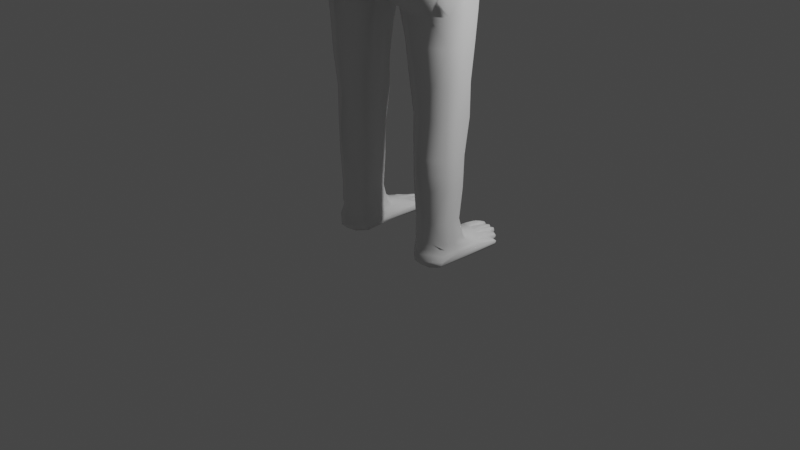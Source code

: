 # Source: personagem_alpha.blend  (saved by Blender 3.4.6; exported with 4.5.12 LTS)
import bpy
from mathutils import Matrix  # noqa: F401  (used for matrix-valued properties, if any)

bpy.ops.wm.read_factory_settings(use_empty=True)
scene = bpy.context.scene
scene.name = 'Scene'

# ---- collections
col_collection = bpy.data.collections.new('Collection'); scene.collection.children.link(col_collection)

# ---- world
world_world = bpy.data.worlds.new('World'); scene.world = world_world
world_world.use_nodes = True; world_world.node_tree.nodes.clear()
_N = world_world.node_tree.nodes; _L = world_world.node_tree.links
n0 = _N.new('ShaderNodeOutputWorld'); n0.name = 'World Output'; n0.location = (300, 300)
n1 = _N.new('ShaderNodeBackground'); n1.name = 'Background'; n1.location = (10, 300)
n1.inputs[0].default_value = (0.05088, 0.05088, 0.05088, 1.0)
_L.new(n1.outputs[0], n0.inputs[0])
n0.is_active_output = True
world_world.color = (0.05088, 0.05088, 0.05088)
world_world.use_sun_shadow = False
world_world.sun_shadow_jitter_overblur = 0.0

# ---- cameras
cam_camera = bpy.data.cameras.new('Camera')
cam_camera.clip_end = 100.0
cam_camera.ortho_scale = 7.314

# ---- lights
light_light = bpy.data.lights.new('Light', 'POINT')
light_light.transmission_factor = 0.0
light_light.energy = 1000.0
light_light.shadow_soft_size = 0.1
light_light.shadow_maximum_resolution = 0.006
light_light.use_absolute_resolution = True

# ---- meshes
me_cilindro = bpy.data.meshes.new('Cilindro')
me_cilindro.from_pydata([(0.5433, 0.7967, -0.2245), (0.5447, 0.2352, 0.225), (0.7585, 0.6071, -0.225), (0.7212, 0.1176, 0.225), (0.7217, -0.1449, -0.225), (0.7291, -0.1176, 0.225), (0.5447, -0.2244, -0.225), (0.5447, -0.2078, 0.225), (0.3582, -0.1015, -0.225), (0.3606, -0.1176, 0.225), (0.3298, 0.8318, -0.225), (0.3582, 0.1176, 0.225), (0.7612, 0.125, 0.8958), (0.5447, 0.25, 0.8958), (0.7612, -0.125, 0.8958), (0.5447, -0.279, 0.8958), (0.3282, -0.125, 0.8958), (0.3282, 0.125, 0.8958), (0.8255, 0.1839, 2.283), (0.5069, 0.3679, 2.283), (0.8255, -0.1839, 2.283), (0.5069, -0.3679, 2.283), (0.1883, -0.1839, 2.283), (0.1883, 0.1839, 2.283), (0.0, -0.125, 2.352), (0.0, 0.125, 2.352), (0.8369, 0.1867, 2.522), (0.5354, 0.39, 2.522), (0.8276, -0.2793, 2.522), (0.5407, -0.5799, 2.488), (0.1036, -0.5901, 2.522), (0.2029, 0.4029, 2.522), (0.0, -0.467, 2.522), (0.0, 0.3952, 2.522), (0.5447, 0.6241, -0.1241), (0.7463, 0.3607, -0.1135), (0.7556, -0.135, -0.1619), (0.5447, -0.25, -0.1703), (0.334, -0.1132, -0.1613), (0.3439, 0.5717, -0.1263), (0.4261, 0.7326, -0.225), (0.4357, 0.5786, -0.1296), (0.6779, 0.6748, -0.225), (0.6572, 0.5513, -0.1282), (0.385, 0.8717, -0.225), (0.3749, 0.6838, -0.1388), (0.4825, 0.8334, -0.225), (0.4903, 0.6402, -0.134), (0.6115, 0.7197, -0.2244), (0.6037, 0.5525, -0.1234), (0.7182, 0.6442, -0.225), (0.7185, 0.4687, -0.1346), (0.412, 0.8535, -0.225), (0.409, 0.6672, -0.137), (0.4492, 0.83, -0.225), (0.4638, 0.6376, -0.1337), (0.5765, 0.7847, -0.2238), (0.5736, 0.612, -0.1226), (0.3577, 0.868, -0.225), (0.3551, 0.6623, -0.1364), (0.5063, 0.794, -0.2248), (0.517, 0.6311, -0.133), (0.6445, 0.7313, -0.225), (0.629, 0.5832, -0.1249), (0.6917, 0.6271, -0.225), (0.6846, 0.4733, -0.1305), (0.7422, 0.639, -0.225), (0.736, 0.449, -0.1315), (0.6603, 0.7213, -0.225), (0.6431, 0.5756, -0.1253), (0.3973, 0.8697, -0.225), (0.3958, 0.6814, -0.1385), (0.3397, 0.8565, -0.225), (0.3412, 0.6333, -0.1332), (0.42, 0.821, -0.225), (0.4253, 0.61, -0.1306), (0.465, 0.8371, -0.225), (0.4772, 0.6404, -0.134), (0.5929, 0.7379, -0.2214), (0.5875, 0.5335, -0.12), (0.4965, 0.8159, -0.2247), (0.5037, 0.6354, -0.1334), (0.5189, 0.731, -0.2243), (0.5309, 0.4903, -0.1003), (0.5609, 0.7971, -0.2245), (0.5591, 0.6178, -0.12), (0.4366, 0.7998, -0.225), (0.4458, 0.6259, -0.1336), (0.6269, 0.7331, -0.225), (0.6149, 0.5898, -0.1249), (0.7432, 0.3279, -0.1051), (0.7489, -0.1186, -0.1077), (0.5447, -0.2411, -0.1077), (0.3405, -0.1085, -0.1077), (0.3448, 0.5502, -0.1249), (0.5447, 0.4693, -0.0798), (0.5514, 0.2483, 0.05565), (0.7289, 0.1759, 0.0135), (0.7381, -0.1151, 0.0135), (0.5447, -0.2155, 0.0135), (0.3542, -0.1102, 0.0135), (0.3562, 0.1759, 0.0135), (0.5874, 0.7648, -0.224), (0.5807, 0.597, -0.12), (0.6829, 0.5922, -0.225), (0.6739, 0.4944, -0.13), (0.7027, 0.6374, -0.225), (0.6971, 0.4774, -0.134), (0.7516, 0.626, -0.225), (0.7416, 0.422, -0.128), (0.6851, 0.6102, -0.225), (0.6773, 0.4069, -0.1063), (0.6797, 0.6367, -0.225), (0.6685, 0.5265, -0.1292), (0.6718, 0.7055, -0.225), (0.6499, 0.5692, -0.1269), (0.5297, 0.7821, -0.2248), (0.5378, 0.6153, -0.126), (0.5145, 0.7617, -0.2243), (0.524, 0.6234, -0.1321), (0.5983, 0.6888, -0.2232), (0.5942, 0.4538, -0.0978), (0.544, 0.7497, -0.1492), (0.5962, 0.6354, -0.1486), (0.5192, 0.7134, -0.1491), (0.5338, 0.7398, -0.1493), (0.6608, 0.6266, -0.1494), (0.6717, 0.5634, -0.1494), (0.6812, 0.5104, -0.1494), (0.7501, 0.4885, -0.1494), (0.6999, 0.5377, -0.1494), (0.6767, 0.5249, -0.1448), (0.5861, 0.7101, -0.149), (0.6209, 0.6527, -0.1494), (0.4433, 0.6998, -0.1494), (0.56, 0.7499, -0.1492), (0.5249, 0.6956, -0.1491), (0.5001, 0.7385, -0.1493), (0.5902, 0.6806, -0.1477), (0.4712, 0.7411, -0.1494), (0.421, 0.7374, -0.1494), (0.3404, 0.7334, -0.1494), (0.3966, 0.7765, -0.1494), (0.6516, 0.6216, -0.1494), (0.739, 0.5083, -0.1494), (0.6878, 0.5402, -0.1494), (0.6367, 0.6403, -0.1494), (0.5117, 0.7324, -0.1493), (0.3564, 0.7613, -0.1494), (0.5765, 0.7336, -0.1489), (0.4566, 0.7336, -0.1494), (0.4105, 0.7651, -0.1494), (0.7145, 0.5321, -0.1494), (0.6062, 0.6536, -0.1492), (0.4864, 0.7412, -0.1494), (0.3811, 0.7763, -0.1494), (0.6675, 0.5975, -0.1494), (0.4311, 0.622, -0.1494), (0.329, 0.685, -0.1494), (0.7599, 0.4642, -0.1494), (0.5442, 0.8121, -0.1753), (0.7592, 0.5753, -0.1757), (0.3294, 0.7908, -0.1757), (0.4286, 0.7233, -0.1757), (0.6726, 0.6697, -0.1757), (0.3842, 0.8441, -0.1757), (0.4845, 0.8318, -0.1757), (0.6088, 0.7282, -0.1753), (0.7163, 0.6249, -0.1757), (0.4113, 0.836, -0.1757), (0.4529, 0.8204, -0.1757), (0.5758, 0.7957, -0.1748), (0.357, 0.8321, -0.1757), (0.509, 0.8045, -0.1756), (0.6406, 0.7298, -0.1757), (0.6898, 0.6179, -0.1757), (0.7406, 0.6123, -0.1757), (0.6559, 0.7163, -0.1757), (0.3969, 0.8466, -0.1757), (0.3401, 0.8173, -0.1757), (0.4205, 0.8107, -0.1757), (0.4681, 0.831, -0.1757), (0.5935, 0.7425, -0.173), (0.4983, 0.8202, -0.1755), (0.5219, 0.7518, -0.1752), (0.5605, 0.8115, -0.1754), (0.44, 0.7886, -0.1757), (0.6239, 0.7359, -0.1757), (0.5857, 0.7754, -0.175), (0.6798, 0.5905, -0.1757), (0.7013, 0.6231, -0.1757), (0.7508, 0.5965, -0.1757), (0.6831, 0.6047, -0.1757), (0.6757, 0.633, -0.1757), (0.6662, 0.6998, -0.1757), (0.5318, 0.8004, -0.1755), (0.5169, 0.7775, -0.1752), (0.5992, 0.7023, -0.1744), (0.7589, 0.6171, -0.2002), (0.7436, -0.1392, -0.2012), (0.3341, -0.1011, -0.2047), (0.3296, 0.8223, -0.2002), (0.4274, 0.7464, -0.2002), (0.6753, 0.6931, -0.2002), (0.3846, 0.8661, -0.2002), (0.4835, 0.8458, -0.2002), (0.6101, 0.7417, -0.1997), (0.7173, 0.6578, -0.2002), (0.4117, 0.8531, -0.2002), (0.4511, 0.8391, -0.2002), (0.5762, 0.8047, -0.1992), (0.3573, 0.859, -0.2002), (0.5076, 0.8134, -0.2), (0.6425, 0.7485, -0.2002), (0.6907, 0.6458, -0.2002), (0.7414, 0.6497, -0.2002), (0.6581, 0.7375, -0.2002), (0.3971, 0.8661, -0.2002), (0.3399, 0.8466, -0.2002), (0.4203, 0.8252, -0.2002), (0.4666, 0.8474, -0.2002), (0.5922, 0.7601, -0.1971), (0.4974, 0.8316, -0.2), (0.5204, 0.7577, -0.1996), (0.5607, 0.818, -0.1998), (0.4383, 0.8096, -0.2002), (0.6254, 0.752, -0.2002), (0.5866, 0.7856, -0.1993), (0.6813, 0.6158, -0.2002), (0.702, 0.6535, -0.2002), (0.7512, 0.6361, -0.2002), (0.6841, 0.6313, -0.2002), (0.6777, 0.6574, -0.2002), (0.669, 0.7221, -0.2002), (0.5308, 0.8054, -0.2), (0.5157, 0.7849, -0.1996), (0.5978, 0.7144, -0.1986), (0.5435, 0.8196, -0.1997), (0.7221, 0.2278, -0.04689), (0.742, -0.0938, -0.04689), (0.5447, -0.2269, -0.04689), (0.3524, -0.1054, -0.04689), (0.3572, 0.2278, -0.04689), (0.5447, 0.3706, -0.05022), (0.2875, -0.1464, 1.624), (0.2875, 0.1464, 1.624), (0.7948, -0.1464, 1.624), (0.5411, -0.2929, 1.624), (0.5411, 0.2929, 1.624), (0.7948, 0.1464, 1.624), (0.2452, -0.159, 1.988), (0.8031, -0.1631, 1.988), (0.5206, 0.318, 1.988), (0.2452, 0.159, 1.988), (0.5065, -0.3343, 1.988), (0.8031, 0.1794, 1.988), (0.3258, 0.1753, 1.265), (0.5447, -0.25, 1.265), (0.7617, 0.1815, 1.265), (0.3282, -0.125, 1.265), (0.7612, -0.125, 1.265), (0.5447, 0.2878, 1.265), (0.5447, -0.2518, 0.5661), (0.3345, -0.1214, 0.5661), (0.7549, 0.1214, 0.5661), (0.7549, -0.1214, 0.5661), (0.3345, 0.1214, 0.5661), (0.5447, 0.2427, 0.5661), (0.5447, -0.2761, 0.731), (0.7581, 0.1232, 0.731), (0.5447, 0.2464, 0.731), (0.3313, -0.1232, 0.731), (0.7581, -0.1232, 0.731), (0.3313, 0.1232, 0.731), (0.7473, 0.2422, -0.225), (0.7484, 0.0, 0.225), (0.7612, 0.0, 0.8958), (0.8255, 0.0, 2.283), (0.8531, -0.02714, 2.522), (0.7536, 0.09071, -0.127), (0.7461, 0.06885, -0.1048), (0.7447, 0.03039, 0.0135), (0.7593, 0.1285, -0.1494), (0.7602, 0.1575, -0.1757), (0.76, 0.1887, -0.2002), (0.7448, 0.05721, -0.04689), (0.7948, 0.0, 1.624), (0.8031, 0.008156, 1.988), (0.7612, 0.0, 1.265), (0.7549, 0.0, 0.5661), (0.7581, 0.0, 0.731), (0.3905, 0.2515, -0.225), (0.341, 0.0, 0.225), (0.3282, 0.0, 0.8958), (0.2261, 0.0, 2.352), (0.0, 0.0, 2.352), (0.3255, 0.2292, -0.1281), (0.3295, 0.1318, -0.1077), (0.3447, 0.03288, 0.0135), (0.3286, 0.2359, -0.1554), (0.3334, 0.2424, -0.1757), (0.3512, 0.2535, -0.2002), (0.337, 0.06119, -0.04689), (0.2875, 0.0, 1.624), (0.2452, 0.0, 1.988), (0.3282, 0.0, 1.265), (0.3345, 0.0, 0.5661), (0.3313, 0.0, 0.731), (0.4428, -0.1764, 0.225), (0.4364, -0.202, 0.8958), (0.3476, -0.2759, 2.283), (0.3116, -0.625, 2.522), (0.4364, -0.2111, -0.1672), (0.4426, -0.1748, -0.1077), (0.4447, -0.1724, 0.0135), (0.4385, -0.1729, -0.04689), (0.4143, -0.2196, 1.624), (0.3758, -0.2467, 1.988), (0.4364, -0.1875, 1.265), (0.4396, -0.1866, 0.5661), (0.438, -0.1996, 0.731), (0.649, -0.1664, 0.225), (0.6555, -0.2002, 0.8958), (0.67, -0.2737, 2.283), (0.75, -0.4733, 2.522), (0.6527, -0.209, -0.1712), (0.6492, -0.1784, -0.1077), (0.6471, -0.1734, 0.0135), (0.6534, -0.1754, -0.04689), (0.6709, -0.2179, 1.624), (0.6583, -0.2467, 1.988), (0.6555, -0.186, 1.265), (0.6523, -0.1851, 0.5661), (0.6539, -0.1978, 0.731), (0.4407, -0.204, -0.225), (0.6506, -0.2122, -0.225), (0.846, 0.2074, 2.71), (0.566, 0.4369, 2.71), (0.8348, -0.2931, 2.71), (0.566, -0.6351, 2.71), (0.07703, -0.6357, 2.71), (0.1359, 0.4567, 2.71), (0.0, -0.5894, 2.71), (0.0, 0.453, 2.71), (0.8724, -0.01574, 2.71), (0.3171, -0.6797, 2.71), (0.7617, -0.5322, 2.71), (0.8151, 0.1883, 2.901), (0.5896, 0.4396, 2.901), (0.8217, -0.2906, 2.901), (0.5719, -0.6317, 2.901), (0.0733, -0.6207, 2.901), (0.1228, 0.4536, 2.901), (0.0, -0.5741, 2.901), (0.0, 0.4529, 2.901), (0.8467, -0.0252, 2.901), (0.3446, -0.6538, 2.901), (0.7262, -0.5404, 2.901), (0.7774, 0.1711, 3.043), (0.6202, 0.4123, 3.043), (0.7791, -0.2885, 3.043), (0.5724, -0.5944, 3.043), (0.05088, -0.5945, 3.043), (0.1233, 0.4421, 3.043), (0.0, -0.6076, 3.043), (0.0, 0.4414, 3.043), (0.799, -0.05127, 3.043), (0.3715, -0.6082, 3.043), (0.7194, -0.5037, 3.043), (0.7109, 0.173, 3.16), (0.5748, 0.3928, 3.162), (0.7442, -0.2813, 3.16), (0.5558, -0.5124, 3.16), (0.0, -0.5488, 3.16), (0.3125, 0.4247, 3.16), (0.0, -0.5503, 3.16), (0.0, 0.4241, 3.16), (0.7571, -0.02952, 3.16), (0.3564, -0.5411, 3.16), (0.6746, -0.4299, 3.16), (0.6873, 0.2086, 3.321), (0.5597, 0.3624, 3.321), (0.7388, -0.2245, 3.321), (0.5066, -0.4798, 3.321), (0.05882, -0.4977, 3.321), (0.3421, 0.3955, 3.321), (0.0, -0.4608, 3.321), (0.0, 0.3949, 3.321), (0.7423, -0.003434, 3.321), (0.282, -0.4982, 3.321), (0.645, -0.3884, 3.321), (0.6871, 0.2095, 3.716), (0.5625, 0.3425, 3.716), (0.7562, -0.2118, 3.716), (0.5101, -0.4529, 3.716), (0.06644, -0.4698, 3.716), (0.1188, 0.3737, 3.716), (0.0, -0.4349, 3.716), (0.0, 0.3732, 3.716), (0.755, -0.003015, 3.716), (0.2918, -0.4703, 3.716), (0.6483, -0.3665, 3.716), (0.7204, 0.2201, 4.077), (0.5873, 0.3331, 4.077), (0.7896, -0.2212, 4.077), (0.5636, -0.454, 4.077), (0.0976, -0.4791, 4.07), (0.08886, 0.3644, 4.077), (0.0, -0.4443, 4.077), (0.0, 0.3638, 4.077), (0.8046, -0.01238, 4.077), (0.3259, -0.4731, 4.077), (0.6997, -0.3759, 4.077), (0.8117, 0.1606, 4.521), (0.6453, 0.3233, 4.363), (0.8414, -0.2497, 4.432), (0.5994, -0.4499, 4.363), (0.1011, -0.4734, 4.363), (0.1276, 0.3545, 4.363), (0.0, -0.4541, 4.363), (0.0, 0.354, 4.363), (0.9128, -0.01212, 4.408), (0.3833, -0.4683, 4.363), (0.729, -0.4022, 4.363), (0.8273, 0.1864, 4.819), (0.6289, 0.2929, 4.623), (0.8387, -0.2728, 4.824), (0.6038, -0.4283, 4.67), (0.1005, -0.4431, 4.603), (0.1306, 0.2939, 4.532), (0.0, -0.4126, 4.532), (0.0, 0.2934, 4.532), (0.8572, -0.03148, 4.939), (0.3836, -0.4435, 4.627), (0.7385, -0.3655, 4.738), (0.634, 0.1175, 4.955), (0.4828, 0.1896, 4.941), (0.695, -0.1961, 4.959), (0.4805, -0.3183, 4.957), (0.06214, -0.3965, 4.936), (0.1452, 0.2114, 4.92), (0.0, -0.3683, 4.977), (0.0, 0.1907, 4.977), (0.6983, -0.05569, 4.977), (0.323, -0.3679, 4.952), (0.5912, -0.273, 4.956), (1.206, 0.2218, 4.495), (1.211, -0.3008, 4.479), (1.221, -0.003614, 4.398), (1.197, 0.1867, 4.818), (1.208, -0.2818, 4.823), (1.226, -0.02217, 4.922), (1.894, 0.1813, 4.548), (1.898, -0.2586, 4.534), (1.906, -0.008509, 4.468), (1.887, 0.1517, 4.813), (1.896, -0.2427, 4.817), (1.911, -0.02413, 4.899), (2.619, 0.158, 4.6), (2.623, -0.2163, 4.588), (2.63, -0.003468, 4.532), (2.613, 0.1328, 4.826), (2.621, -0.2027, 4.829), (2.634, -0.01676, 4.899), (2.937, 0.1369, 4.647), (2.94, -0.1904, 4.638), (2.947, -0.004292, 4.602), (2.932, 0.1149, 4.824), (2.939, -0.1785, 4.827), (2.95, -0.01591, 4.888), (0.1125, 0.1454, 5.023), (0.05016, -0.3411, 5.028), (0.3862, -0.2647, 5.023), (0.4415, -0.1366, 5.023), (0.3268, 0.09408, 5.023), (0.4379, 0.01581, 5.023), (0.0, -0.3403, 5.023), (0.0, 0.1679, 5.03), (0.4473, -0.05215, 5.023), (0.2863, -0.3206, 5.023), (0.4293, -0.1992, 5.023), (0.0, 0.1164, 5.107), (0.03683, -0.3077, 5.107), (0.2244, -0.2511, 5.107), (0.2798, -0.1468, 5.107), (0.1985, 0.07761, 5.107), (0.2762, 0.005647, 5.107), (0.0, -0.3089, 5.086), (0.2855, -0.06231, 5.107), (0.1613, -0.2788, 5.107), (0.2675, -0.2094, 5.107), (0.0, 0.1137, 5.178), (0.0, -0.3046, 5.178), (0.1591, -0.2725, 5.178), (0.2216, -0.1623, 5.178), (0.1688, 0.09113, 5.178), (0.2176, 0.009964, 5.178), (0.2281, -0.06683, 5.178), (0.08775, -0.2898, 5.178), (0.2078, -0.233, 5.178), (0.0, 0.1599, 5.267), (0.0, -0.3433, 5.267), (0.1301, -0.3332, 5.267), (0.2117, -0.1894, 5.267), (0.1427, 0.1413, 5.267), (0.2064, 0.03537, 5.267), (0.0, 0.1596, 5.267), (0.2202, -0.06483, 5.267), (0.03698, -0.3436, 5.267), (0.1937, -0.2817, 5.267), (2.282, 0.1574, 4.826), (2.289, 0.1882, 4.55), (2.307, -0.02525, 4.915), (2.302, -0.009021, 4.467), (2.294, -0.2689, 4.536), (2.291, -0.2523, 4.83), (0.9823, -0.2707, 4.812), (0.9849, -0.2639, 4.442), (1.027, -0.007643, 4.391), (0.9672, 0.1938, 4.497), (0.9709, 0.1895, 4.807), (1.001, -0.02687, 4.924), (1.517, 0.2015, 4.493), (1.531, -0.00946, 4.397), (1.522, -0.2875, 4.476), (1.519, -0.2697, 4.814), (1.536, -0.02682, 4.911), (1.509, 0.1686, 4.809), (3.233, 0.1071, 4.727), (3.237, -0.1509, 4.721), (3.243, -0.004182, 4.691), (3.228, 0.08977, 4.82), (3.235, -0.1415, 4.821), (3.246, -0.01334, 4.859), (3.587, 0.1217, 4.74), (3.563, -0.2236, 4.735), (3.658, -0.03937, 4.707), (3.557, 0.09628, 4.818), (3.562, -0.2099, 4.819), (3.647, -0.05279, 4.845), (3.421, -0.1873, 4.723), (3.42, -0.1757, 4.82), (3.428, -0.01771, 4.856), (3.426, -0.006421, 4.694), (3.41, 0.1094, 4.819), (3.441, 0.1308, 4.729), (3.658, 0.264, 4.755), (3.678, 0.2418, 4.762), (3.653, 0.2866, 4.824), (3.674, 0.2325, 4.822), (3.641, 0.02906, 4.834), (3.655, 0.04585, 4.725), (3.615, -0.1422, 4.722), (3.615, -0.1423, 4.834), (3.867, 0.06884, 4.737), (3.865, 0.1172, 4.739), (3.866, 0.06305, 4.789), (3.862, 0.1106, 4.787), (3.92, -0.02306, 4.75), (3.92, 0.01817, 4.753), (3.927, -0.02683, 4.797), (3.923, 0.01685, 4.798), (3.856, -0.1255, 4.741), (3.857, -0.07716, 4.744), (3.856, -0.121, 4.789), (3.858, -0.07899, 4.797), (3.761, -0.2186, 4.742), (3.765, -0.208, 4.784), (3.762, -0.163, 4.74), (3.762, -0.165, 4.784), (0.0, 0.2176, 5.361), (0.0, -0.4075, 5.361), (0.1784, -0.395, 5.361), (0.2798, -0.2164, 5.361), (0.1941, 0.1944, 5.361), (0.2732, 0.06286, 5.361), (0.2903, -0.06162, 5.361), (0.06273, -0.4079, 5.361), (0.2574, -0.331, 5.361), (0.0, 0.5128, 5.433), (0.2217, -0.4812, 5.433), (0.406, -0.2013, 5.433), (0.2503, 0.4877, 5.433), (0.3942, 0.236, 5.433), (0.3162, -0.6364, 5.744), (0.4252, 0.04105, 5.433), (0.0, -0.5169, 5.433), (0.3654, -0.381, 5.433), (0.0, 0.6108, 5.548), (0.251, -0.5658, 5.548), (0.5356, -0.22, 5.548), (0.2748, 0.5916, 5.548), (0.4703, 0.3162, 5.548), (0.55, 0.05473, 5.548), (0.0, -0.6042, 5.548), (0.4579, -0.4236, 5.548), (0.0, 0.6569, 5.652), (0.2771, -0.6139, 5.667), (0.5893, -0.2128, 5.652), (0.3158, 0.6229, 5.652), (0.5294, 0.3957, 5.652), (0.0, 0.6702, 5.744), (0.6065, 0.09733, 5.652), (0.0, -0.6552, 5.667), (0.5097, -0.4502, 5.652), (0.6318, -0.2181, 5.744), (0.361, 0.6228, 5.744), (0.5725, 0.4033, 5.744), (0.6423, 0.09863, 5.744), (0.0, -0.6783, 5.744), (0.553, -0.4605, 5.744), (0.341, -0.6615, 5.862), (0.0, 0.6357, 5.862), (0.6561, -0.2353, 5.862), (0.3858, 0.5893, 5.862), (0.5968, 0.3741, 5.862), (0.6665, 0.07531, 5.862), (0.0, -0.7029, 5.862), (0.5774, -0.473, 5.862), (0.3409, -0.6763, 5.99), (0.0, 0.5439, 5.99), (0.6573, -0.2667, 5.99), (0.3859, 0.5007, 5.99), (0.5978, 0.3005, 5.99), (0.6678, 0.02239, 5.99), (0.0, -0.7159, 5.99), (0.5783, -0.4879, 5.99), (0.3414, -0.6794, 6.127), (0.0, 0.4892, 6.127), (0.6523, -0.2799, 6.127), (0.3855, 0.4482, 6.127), (0.5938, 0.2582, 6.127), (0.6626, -0.005679, 6.127), (0.0, -0.7178, 6.127), (0.5746, -0.4898, 6.127), (0.3296, -0.6688, 6.275), (0.0, 0.4933, 6.275), (0.6405, -0.2759, 6.275), (0.3737, 0.4522, 6.275), (0.582, 0.2622, 6.275), (0.6508, -0.001592, 6.275), (0.0, -0.7072, 6.275), (0.5628, -0.4858, 6.275), (0.3043, -0.6261, 6.45), (0.0, 0.4683, 6.45), (0.6152, -0.3008, 6.45), (0.3484, 0.4273, 6.45), (0.5567, 0.2373, 6.45), (0.6255, -0.02655, 6.45), (0.0, -0.6628, 6.45), (0.5375, -0.4836, 6.45), (0.2565, -0.5227, 6.612), (0.0, -0.4285, 6.693), (0.0, 0.2865, 6.612), (0.4883, -0.2867, 6.612), (0.2894, 0.256, 6.612), (0.4447, 0.1144, 6.612), (0.4959, -0.08226, 6.612), (0.0, -0.5552, 6.612), (0.4304, -0.4431, 6.612), (0.07786, -0.3475, 6.731), (0.0, 0.0666, 6.732), (0.2433, -0.238, 6.731), (0.133, 0.01378, 6.731), (0.2191, -0.05192, 6.731), (0.2476, -0.1432, 6.731), (0.2112, -0.3106, 6.731), (0.0, -0.3545, 6.737), (0.0, -0.238, 6.745), (0.0, 0.01378, 6.745), (0.0, -0.05192, 6.745), (0.0, -0.1432, 6.745), (0.0, -0.3106, 6.745)], [], [(281, 275, 5, 98), (327, 321, 7, 99), (314, 308, 9, 100), (320, 268, 15, 309), (298, 292, 11, 101), (0, 84, 56, 102, 78, 120, 48, 88, 62, 68, 114, 42, 112, 104, 110, 64, 106, 50, 66, 108, 2, 274, 4, 335, 6, 334, 8, 291, 10, 72, 58, 44, 70, 52, 74, 40, 86, 54, 76, 46, 80, 60, 118, 82, 116), (23, 19, 252, 253), (290, 269, 12, 276), (307, 271, 16, 293), (333, 272, 14, 322), (310, 22, 250, 317), (270, 273, 17, 13), (304, 294, 23, 253), (330, 323, 21, 254), (255, 252, 19, 18), (23, 25, 33, 31), (277, 18, 26, 278), (323, 20, 28, 324), (22, 30, 32, 24), (310, 21, 29, 311), (125, 117, 34, 122), (299, 296, 39, 158), (278, 26, 336, 344), (129, 109, 35, 159), (140, 75, 41, 157), (126, 115, 43, 156), (148, 59, 45, 155), (139, 77, 47, 154), (123, 121, 49, 153), (130, 107, 51, 152), (142, 71, 53, 151), (134, 87, 55, 150), (135, 85, 57, 149), (141, 73, 59, 148), (137, 81, 61, 147), (133, 89, 63, 146), (128, 111, 65, 145), (294, 295, 25, 23), (269, 270, 13, 12), (34, 95, 90, 35, 109, 67, 51, 107, 65, 111, 105, 113, 43, 115, 69, 63, 89, 49, 121, 79, 103, 57, 85), (152, 51, 67, 144), (18, 19, 27, 26), (146, 63, 69, 143), (155, 45, 71, 142), (19, 23, 31, 27), (158, 39, 73, 141), (242, 243, 95, 94), (151, 53, 75, 140), (150, 55, 77, 139), (132, 103, 79, 138), (154, 47, 81, 137), (124, 119, 83, 136), (122, 34, 85, 135), (157, 41, 87, 134), (153, 49, 89, 133), (296, 297, 94, 39), (312, 313, 93, 38), (325, 326, 92, 37), (279, 280, 91, 36), (238, 243, 96, 97), (94, 95, 34, 117, 83, 119, 61, 81, 47, 77, 55, 87, 41, 75, 53, 71, 45, 59, 73, 39), (97, 96, 1, 3), (11, 1, 96, 101), (302, 298, 101, 242), (315, 314, 100, 241), (328, 327, 99, 240), (285, 281, 98, 239), (149, 57, 103, 132), (127, 113, 105, 131), (182, 138, 123, 197), (145, 65, 107, 130), (144, 67, 109, 129), (131, 105, 111, 128), (156, 43, 113, 127), (143, 69, 115, 126), (136, 83, 117, 125), (147, 61, 119, 124), (212, 173, 196, 235), (195, 125, 122, 160), (300, 299, 158, 162), (284, 283, 282, 279, 36, 199), (191, 129, 159, 161), (180, 140, 157, 163), (194, 126, 156, 164), (172, 148, 155, 165), (181, 139, 154, 166), (197, 123, 153, 167), (190, 130, 152, 168), (178, 142, 151, 169), (186, 134, 150, 170), (185, 135, 149, 171), (179, 141, 148, 172), (183, 137, 147, 173), (187, 133, 146, 174), (192, 128, 145, 175), (168, 152, 144, 176), (174, 146, 143, 177), (165, 155, 142, 178), (162, 158, 141, 179), (169, 151, 140, 180), (170, 150, 139, 181), (188, 132, 138, 182), (166, 154, 137, 183), (196, 124, 136, 184), (160, 122, 135, 185), (163, 157, 134, 186), (167, 153, 133, 187), (171, 149, 132, 188), (193, 127, 131, 189), (175, 145, 130, 190), (176, 144, 129, 191), (189, 131, 128, 192), (164, 156, 127, 193), (177, 143, 126, 194), (184, 136, 125, 195), (173, 147, 124, 196), (138, 79, 121, 123), (223, 184, 195, 234), (216, 177, 194, 233), (203, 164, 193, 232), (228, 189, 192, 231), (215, 176, 191, 230), (214, 175, 190, 229), (232, 193, 189, 228), (210, 171, 188, 227), (206, 167, 187, 226), (202, 163, 186, 225), (237, 160, 185, 224), (235, 196, 184, 223), (205, 166, 183, 222), (227, 188, 182, 221), (209, 170, 181, 220), (208, 169, 180, 219), (201, 162, 179, 218), (204, 165, 178, 217), (213, 174, 177, 216), (207, 168, 176, 215), (231, 192, 175, 214), (226, 187, 174, 213), (222, 183, 173, 212), (218, 179, 172, 211), (224, 185, 171, 210), (225, 186, 170, 209), (217, 178, 169, 208), (229, 190, 168, 207), (236, 197, 167, 206), (220, 181, 166, 205), (211, 172, 165, 204), (233, 194, 164, 203), (219, 180, 163, 202), (230, 191, 161, 198), (311, 29, 339, 345), (37, 312, 334, 6), (301, 300, 162, 201), (234, 195, 160, 237), (221, 182, 197, 236), (78, 221, 236, 120), (116, 234, 237, 0), (291, 301, 201, 10), (36, 325, 335, 4, 199), (274, 284, 199, 4), (108, 230, 198, 2), (74, 219, 202, 40), (114, 233, 203, 42), (58, 211, 204, 44), (76, 220, 205, 46), (120, 236, 206, 48), (106, 229, 207, 50), (70, 217, 208, 52), (86, 225, 209, 54), (84, 224, 210, 56), (72, 218, 211, 58), (80, 222, 212, 60), (88, 226, 213, 62), (110, 231, 214, 64), (50, 207, 215, 66), (62, 213, 216, 68), (44, 204, 217, 70), (10, 201, 218, 72), (52, 208, 219, 74), (54, 209, 220, 76), (102, 227, 221, 78), (46, 205, 222, 80), (118, 235, 223, 82), (0, 237, 224, 84), (40, 202, 225, 86), (48, 206, 226, 88), (56, 210, 227, 102), (112, 232, 228, 104), (64, 214, 229, 106), (66, 215, 230, 108), (104, 228, 231, 110), (42, 203, 232, 112), (68, 216, 233, 114), (82, 223, 234, 116), (60, 212, 235, 118), (280, 285, 239, 91), (326, 328, 240, 92), (313, 315, 241, 93), (297, 302, 242, 94), (90, 95, 243, 238), (101, 96, 243, 242), (258, 261, 248, 249), (261, 256, 245, 248), (288, 258, 249, 286), (318, 257, 247, 316), (331, 260, 246, 329), (305, 259, 244, 303), (249, 248, 252, 255), (248, 245, 253, 252), (286, 249, 255, 287), (316, 247, 254, 317), (329, 246, 251, 330), (303, 244, 250, 304), (293, 16, 259, 305), (322, 14, 260, 331), (309, 15, 257, 318), (276, 12, 258, 288), (13, 17, 256, 261), (12, 13, 261, 258), (3, 1, 267, 264), (1, 11, 266, 267), (321, 5, 265, 332), (292, 9, 263, 306), (275, 3, 264, 289), (308, 7, 262, 319), (264, 267, 270, 269), (267, 266, 273, 270), (332, 265, 272, 333), (306, 263, 271, 307), (289, 264, 269, 290), (319, 262, 268, 320), (277, 20, 251, 287), (18, 277, 287, 255), (265, 289, 290, 272), (5, 275, 289, 265), (14, 276, 288, 260), (246, 286, 287, 251), (260, 288, 286, 246), (90, 238, 285, 280), (2, 198, 284, 274), (198, 161, 283, 284), (161, 159, 282, 283), (238, 97, 281, 285), (35, 90, 280, 279), (159, 35, 279, 282), (20, 277, 278, 28), (272, 290, 276, 14), (97, 3, 275, 281), (266, 306, 307, 273), (11, 292, 306, 266), (17, 293, 305, 256), (245, 303, 304, 253), (256, 305, 303, 245), (93, 241, 302, 297), (8, 200, 301, 291), (299, 300, 301, 200, 38, 296), (241, 100, 298, 302), (38, 93, 297, 296), (22, 24, 295, 294), (250, 22, 294, 304), (273, 307, 293, 17), (100, 9, 292, 298), (263, 319, 320, 271), (9, 308, 319, 263), (16, 309, 318, 259), (244, 316, 317, 250), (259, 318, 316, 244), (92, 240, 315, 313), (240, 99, 314, 315), (37, 92, 313, 312), (22, 310, 311, 30), (21, 310, 317, 254), (271, 320, 309, 16), (99, 7, 308, 314), (262, 332, 333, 268), (7, 321, 332, 262), (15, 322, 331, 257), (247, 329, 330, 254), (257, 331, 329, 247), (91, 239, 328, 326), (239, 98, 327, 328), (36, 91, 326, 325), (21, 323, 324, 29), (251, 20, 323, 330), (268, 333, 322, 15), (98, 5, 321, 327), (334, 312, 38, 200, 8), (335, 325, 37, 6), (324, 28, 338, 346), (31, 33, 343, 341), (30, 311, 345, 340), (26, 27, 337, 336), (27, 31, 341, 337), (32, 30, 340, 342), (29, 324, 346, 339), (28, 278, 344, 338), (344, 336, 347, 355), (345, 339, 350, 356), (341, 343, 354, 352), (340, 345, 356, 351), (342, 340, 351, 353), (339, 346, 357, 350), (346, 338, 349, 357), (337, 341, 352, 348), (336, 337, 348, 347), (338, 344, 355, 349), (351, 356, 367, 362), (353, 351, 362, 364), (350, 357, 368, 361), (348, 352, 363, 359), (355, 347, 358, 366), (347, 348, 359, 358), (357, 349, 360, 368), (349, 355, 366, 360), (356, 350, 361, 367), (352, 354, 365, 363), (359, 363, 374, 370), (366, 358, 369, 377), (358, 359, 370, 369), (368, 360, 371, 379), (360, 366, 377, 371), (367, 361, 372, 378), (363, 365, 376, 374), (362, 367, 378, 373), (364, 362, 373, 375), (361, 368, 379, 372), (370, 374, 385, 381), (377, 369, 380, 388), (369, 370, 381, 380), (379, 371, 382, 390), (371, 377, 388, 382), (378, 372, 383, 389), (374, 376, 387, 385), (373, 378, 389, 384), (375, 373, 384, 386), (372, 379, 390, 383), (385, 387, 398, 396), (384, 389, 400, 395), (386, 384, 395, 397), (383, 390, 401, 394), (381, 385, 396, 392), (388, 380, 391, 399), (380, 381, 392, 391), (390, 382, 393, 401), (382, 388, 399, 393), (389, 383, 394, 400), (392, 396, 407, 403), (399, 391, 402, 410), (391, 392, 403, 402), (401, 393, 404, 412), (393, 399, 410, 404), (400, 394, 405, 411), (396, 398, 409, 407), (395, 400, 411, 406), (397, 395, 406, 408), (394, 401, 412, 405), (403, 407, 418, 414), (410, 402, 413, 421), (402, 403, 414, 413), (412, 404, 415, 423), (404, 410, 421, 415), (411, 405, 416, 422), (407, 409, 420, 418), (406, 411, 422, 417), (408, 406, 417, 419), (405, 412, 423, 416), (413, 414, 425, 424), (423, 415, 426, 434), (422, 416, 427, 433), (418, 420, 431, 429), (417, 422, 433, 428), (419, 417, 428, 430), (416, 423, 434, 427), (414, 418, 429, 425), (429, 431, 442, 440), (428, 433, 444, 439), (430, 428, 439, 441), (427, 434, 445, 438), (425, 429, 440, 436), (432, 424, 435, 443), (424, 425, 436, 435), (434, 426, 437, 445), (426, 432, 443, 437), (433, 427, 438, 444), (516, 517, 447, 450), (518, 519, 446, 448), (517, 518, 448, 447), (519, 520, 449, 446), (520, 521, 451, 449), (521, 516, 450, 451), (523, 522, 452, 454), (525, 524, 453, 456), (526, 525, 456, 457), (524, 523, 454, 453), (522, 527, 455, 452), (527, 526, 457, 455), (511, 510, 461, 458), (510, 512, 463, 461), (513, 511, 458, 460), (515, 514, 459, 462), (512, 515, 462, 463), (514, 513, 460, 459), (462, 459, 465, 468), (463, 462, 468, 469), (459, 460, 466, 465), (458, 461, 467, 464), (461, 463, 469, 467), (460, 458, 464, 466), (437, 443, 478, 473), (435, 436, 474, 475), (441, 439, 471, 476), (440, 442, 477, 470), (438, 445, 480, 472), (443, 435, 475, 478), (445, 437, 473, 480), (439, 444, 479, 471), (436, 440, 470, 474), (444, 438, 472, 479), (478, 475, 486, 488), (473, 478, 488, 484), (476, 471, 482, 487), (474, 470, 481, 485), (470, 477, 481), (479, 472, 483, 489), (475, 474, 485, 486), (472, 480, 490, 483), (480, 473, 484, 490), (471, 479, 489, 482), (487, 482, 492), (486, 485, 495, 496), (483, 490, 499, 493), (489, 483, 493, 498), (490, 484, 494, 499), (488, 486, 496, 497), (484, 488, 497, 494), (482, 489, 498, 492), (485, 481, 491, 495), (492, 498, 508, 501), (495, 491, 500, 504), (491, 506, 500), (496, 495, 504, 505), (493, 499, 509, 502), (498, 493, 502, 508), (499, 494, 503, 509), (497, 496, 505, 507), (494, 497, 507, 503), (453, 454, 513, 514), (457, 456, 515, 512), (456, 453, 514, 515), (454, 452, 511, 513), (455, 457, 512, 510), (452, 455, 510, 511), (432, 426, 516, 521), (424, 432, 521, 520), (413, 424, 520, 519), (415, 421, 518, 517), (421, 413, 519, 518), (426, 415, 517, 516), (449, 451, 526, 527), (446, 449, 527, 522), (447, 448, 523, 524), (451, 450, 525, 526), (450, 447, 524, 525), (448, 446, 522, 523), (464, 467, 531, 528), (467, 469, 533, 531), (466, 464, 528, 530), (468, 465, 529, 532), (469, 468, 532, 533), (465, 466, 530, 529), (545, 544, 548, 546), (542, 541, 538, 553, 539), (540, 543, 536, 552, 535), (534, 545, 546, 547), (544, 542, 539, 550, 537), (543, 545, 534, 551, 536), (530, 528, 545, 543), (531, 533, 542, 544), (528, 531, 544, 545), (529, 530, 543, 540), (533, 532, 541, 542), (532, 529, 540, 541), (544, 537, 549, 548), (546, 548, 549, 547), (537, 534, 547, 549), (553, 538, 567, 569), (536, 539, 565, 563), (534, 537, 557, 555), (551, 550, 561, 559), (537, 550, 556, 557), (550, 551, 554, 556), (551, 534, 555, 554), (558, 559, 561, 560), (539, 536, 558, 560), (550, 539, 560, 561), (536, 551, 559, 558), (564, 562, 563, 565), (553, 552, 562, 564), (539, 553, 564, 565), (552, 536, 563, 562), (567, 566, 568, 569), (538, 535, 566, 567), (552, 553, 569, 568), (535, 552, 568, 566), (540, 535, 538, 541), (554, 555, 557, 556), (505, 504, 574, 575), (502, 509, 578, 572), (508, 502, 572, 577), (509, 503, 573, 578), (507, 505, 575, 576), (503, 507, 576, 573), (504, 500, 570, 574), (500, 506, 570), (501, 508, 577, 571), (576, 575, 583, 585), (573, 576, 585, 581), (574, 570, 579, 582), (598, 602, 608, 605), (571, 577, 586), (575, 574, 582, 583), (572, 578, 587, 580), (577, 572, 580, 586), (578, 573, 581, 587), (583, 582, 591, 592), (580, 587, 595, 589), (586, 580, 589, 594), (587, 581, 590, 595), (585, 583, 592, 593), (581, 585, 593, 590), (582, 579, 588, 591), (590, 593, 602, 598), (591, 588, 596, 599), (599, 596, 601, 606), (592, 591, 599, 600), (589, 595, 604, 597), (594, 589, 597, 603), (595, 590, 598, 604), (593, 592, 600, 602), (597, 604, 610, 584), (600, 599, 606, 607), (602, 600, 607, 608), (603, 597, 584, 609), (604, 598, 605, 610), (605, 608, 616, 613), (610, 605, 613, 618), (606, 601, 612, 614), (608, 607, 615, 616), (584, 610, 618, 611), (609, 584, 611, 617), (607, 606, 614, 615), (615, 614, 622, 623), (617, 611, 619, 625), (613, 616, 624, 621), (614, 612, 620, 622), (618, 613, 621, 626), (611, 618, 626, 619), (616, 615, 623, 624), (625, 619, 627, 633), (621, 624, 632, 629), (622, 620, 628, 630), (626, 621, 629, 634), (619, 626, 634, 627), (624, 623, 631, 632), (623, 622, 630, 631), (634, 629, 637, 642), (627, 634, 642, 635), (632, 631, 639, 640), (631, 630, 638, 639), (633, 627, 635, 641), (629, 632, 640, 637), (630, 628, 636, 638), (639, 638, 646, 647), (641, 635, 643, 649), (637, 640, 648, 645), (638, 636, 644, 646), (642, 637, 645, 650), (635, 642, 650, 643), (640, 639, 647, 648), (645, 648, 657, 654), (646, 644, 653, 655), (650, 645, 654, 659), (643, 650, 659, 651), (648, 647, 656, 657), (647, 646, 655, 656), (649, 643, 651, 658), (659, 654, 662, 666), (651, 659, 666, 660), (657, 656, 664, 665), (656, 655, 663, 664), (654, 657, 665, 662), (655, 653, 661, 663), (666, 662, 668, 672), (660, 666, 672, 667), (665, 664, 670, 671), (664, 663, 669, 670), (662, 665, 671, 668), (663, 661, 669), (660, 667, 652, 658, 651)])
me_cilindro.polygons.foreach_set('use_smooth', [1, 1, 1, 1, 1, 1, 1, 1, 1, 1, 1, 1, 1, 1, 1, 1, 1, 1, 1, 1, 1, 1, 1, 1, 1, 1, 1, 1, 1, 1, 1, 1, 1, 1, 1, 1, 1, 1, 1, 1, 1, 1, 1, 1, 1, 1, 1, 1, 1, 1, 1, 1, 1, 1, 1, 1, 1, 1, 1, 1, 1, 1, 1, 1, 1, 1, 1, 1, 1, 1, 1, 1, 1, 1, 1, 1, 1, 1, 1, 1, 1, 1, 1, 1, 1, 1, 1, 1, 1, 1, 1, 1, 1, 1, 1, 1, 1, 1, 1, 1, 1, 1, 1, 1, 1, 1, 1, 1, 1, 1, 1, 1, 1, 1, 1, 1, 1, 1, 1, 1, 1, 1, 1, 1, 1, 1, 1, 1, 1, 1, 1, 1, 1, 1, 1, 1, 1, 1, 1, 1, 1, 1, 1, 1, 1, 1, 1, 1, 1, 1, 1, 1, 1, 1, 1, 1, 1, 1, 1, 1, 1, 1, 1, 1, 1, 1, 1, 1, 1, 1, 1, 1, 1, 1, 1, 1, 1, 1, 1, 1, 1, 1, 1, 1, 1, 1, 1, 1, 1, 1, 1, 1, 1, 1, 1, 1, 1, 1, 1, 1, 1, 1, 1, 1, 1, 1, 1, 1, 1, 1, 1, 1, 1, 1, 1, 1, 1, 1, 1, 1, 1, 1, 1, 1, 1, 1, 1, 1, 1, 1, 1, 1, 1, 1, 1, 1, 1, 1, 1, 1, 1, 1, 1, 1, 1, 1, 1, 1, 1, 1, 1, 1, 1, 1, 1, 1, 1, 1, 1, 1, 1, 1, 1, 1, 1, 1, 1, 1, 1, 1, 1, 1, 1, 1, 1, 1, 1, 1, 1, 1, 1, 1, 1, 1, 1, 1, 1, 1, 1, 1, 1, 1, 1, 1, 1, 1, 1, 1, 1, 1, 1, 1, 1, 1, 1, 1, 1, 1, 1, 1, 1, 1, 1, 1, 1, 1, 1, 1, 1, 1, 1, 1, 1, 1, 1, 1, 1, 1, 1, 1, 1, 1, 1, 1, 1, 1, 1, 1, 1, 1, 1, 1, 1, 1, 1, 1, 1, 1, 1, 1, 1, 1, 1, 1, 1, 1, 1, 1, 1, 1, 1, 1, 1, 1, 1, 1, 1, 1, 1, 1, 1, 1, 1, 1, 1, 1, 1, 1, 1, 1, 1, 1, 1, 1, 1, 1, 1, 1, 1, 1, 1, 1, 1, 1, 1, 1, 1, 1, 1, 1, 1, 1, 1, 1, 1, 1, 1, 1, 1, 1, 1, 1, 1, 1, 1, 1, 1, 1, 1, 1, 1, 1, 1, 1, 1, 1, 1, 1, 1, 1, 1, 1, 1, 1, 1, 1, 1, 1, 1, 1, 1, 1, 1, 1, 1, 1, 1, 1, 1, 1, 1, 1, 1, 1, 1, 1, 1, 1, 1, 1, 1, 1, 1, 1, 1, 1, 1, 1, 1, 1, 1, 1, 1, 1, 1, 1, 1, 1, 1, 1, 1, 1, 1, 1, 1, 1, 1, 0, 1, 0, 1, 0, 1, 0, 0, 1, 1, 0, 0, 1, 1, 0, 0, 0, 1, 1, 1, 1, 1, 1, 1, 1, 1, 1, 1, 1, 1, 1, 1, 1, 1, 1, 1, 1, 1, 1, 1, 1, 1, 1, 1, 1, 1, 1, 1, 1, 1, 1, 1, 1, 1, 1, 1, 1, 1, 1, 1, 1, 1, 1, 1, 1, 1, 1, 1, 1, 1, 1, 1, 1, 1, 1, 1, 1, 1, 1, 1, 1, 1, 1, 1, 1, 1, 1, 1, 1, 1, 1, 1, 1, 1, 1, 1, 1, 1, 1, 1, 1, 1, 1, 1, 1, 1, 1, 1, 1, 1, 1, 1, 1])
_uv = me_cilindro.uv_layers.new(name='Mapa UV')
_uv.uv.foreach_set('vector', [0.75, 0.938, 0.75, 1.0, 0.6667, 1.0, 0.6667, 0.938, 0.5853, 0.938, 0.5853, 1.0, 0.5, 1.0, 0.5, 0.938, 0.4167, 0.938, 0.4167, 1.0, 0.3333, 1.0, 0.3333, 0.938, 0.4167, 1.0, 0.5, 1.0, 0.5, 1.0, 0.4167, 1.0, 0.25, 0.938, 0.25, 1.0, 0.1667, 1.0, 0.1667, 0.938, 0.75, 0.49, 0.7639, 0.482, 0.7777, 0.474, 0.7846, 0.47, 0.7911, 0.4663, 0.7976, 0.4625, 0.804, 0.4588, 0.8175, 0.4511, 0.8309, 0.4433, 0.8444, 0.4355, 0.851, 0.4317, 0.858, 0.4277, 0.8644, 0.4239, 0.8708, 0.4202, 0.8773, 0.4165, 0.8837, 0.4128, 0.8963, 0.4055, 0.9094, 0.398, 0.9336, 0.384, 0.9457, 0.377, 0.9578, 0.37, 0.9578, 0.25, 0.9578, 0.13, 0.8539, 0.07, 0.75, 0.01, 0.6461, 0.07, 0.5422, 0.13, 0.5422, 0.25, 0.5422, 0.37, 0.5546, 0.3772, 0.568, 0.3849, 0.5939, 0.3999, 0.6071, 0.4075, 0.6197, 0.4148, 0.6322, 0.422, 0.6456, 0.4297, 0.659, 0.4375, 0.6724, 0.4452, 0.6852, 0.4526, 0.6978, 0.4599, 0.7106, 0.4673, 0.7235, 0.4747, 0.7301, 0.4785, 0.7367, 0.4823, 0.7434, 0.4862, 0.1667, 1.0, -8.941e-08, 1.0, -8.941e-08, 1.0, 0.1667, 1.0, 0.75, 1.0, 0.8333, 1.0, 0.8333, 1.0, 0.75, 1.0, 0.25, 1.0, 0.3333, 1.0, 0.3333, 1.0, 0.25, 1.0, 0.5853, 1.0, 0.6667, 1.0, 0.6667, 1.0, 0.5853, 1.0, 0.4167, 1.0, 0.3333, 1.0, 0.3333, 1.0, 0.4167, 1.0, -8.941e-08, 1.0, 0.1667, 1.0, 0.1667, 1.0, -8.941e-08, 1.0, 0.25, 1.0, 0.25, 1.0, 0.1667, 1.0, 0.1667, 1.0, 0.5853, 1.0, 0.5853, 1.0, 0.5, 1.0, 0.5, 1.0, 0.8333, 1.0, 1.0, 1.0, 1.0, 1.0, 0.8333, 1.0, 0.1667, 1.0, 0.1667, 1.0, 0.1667, 1.0, 0.1667, 1.0, 0.75, 1.0, 0.8333, 1.0, 0.8333, 1.0, 0.75, 1.0, 0.5853, 1.0, 0.6667, 1.0, 0.6667, 1.0, 0.5853, 1.0, 0.3333, 1.0, 0.3333, 1.0, 0.3333, 1.0, 0.3333, 1.0, 0.4167, 1.0, 0.5, 1.0, 0.5, 1.0, 0.4167, 1.0, 0.005319, 0.6257, 0.005319, 0.75, -8.941e-08, 0.75, -8.941e-08, 0.6257, 0.25, 0.6257, 0.25, 0.75, 0.1667, 0.75, 0.1667, 0.6257, 0.75, 1.0, 0.8333, 1.0, 0.8333, 1.0, 0.75, 1.0, 0.843, 0.6257, 0.843, 0.75, 0.8333, 0.75, 0.8333, 0.6257, 0.09446, 0.6257, 0.09446, 0.75, 0.08371, 0.75, 0.08371, 0.6257, 0.919, 0.6257, 0.919, 0.75, 0.9134, 0.75, 0.9134, 0.6257, 0.1459, 0.6257, 0.1459, 0.75, 0.1252, 0.75, 0.1252, 0.6257, 0.05193, 0.6257, 0.05193, 0.75, 0.04185, 0.75, 0.04185, 0.6257, 0.9619, 0.6257, 0.9619, 0.75, 0.9567, 0.75, 0.9567, 0.6257, 0.8827, 0.6257, 0.8827, 0.75, 0.8722, 0.75, 0.8722, 0.6257, 0.1146, 0.6257, 0.1146, 0.75, 0.1044, 0.75, 0.1044, 0.6257, 0.07298, 0.6257, 0.07298, 0.75, 0.06225, 0.75, 0.06225, 0.6257, 0.9889, 0.6257, 0.9889, 0.75, 0.9778, 0.75, 0.9778, 0.6257, 0.1567, 0.6257, 0.1567, 0.75, 0.1459, 0.75, 0.1459, 0.6257, 0.03156, 0.6257, 0.03156, 0.75, 0.02127, 0.75, 0.02128, 0.6257, 0.9459, 0.6257, 0.9459, 0.75, 0.9351, 0.75, 0.9351, 0.6257, 0.8979, 0.6257, 0.8979, 0.75, 0.8928, 0.75, 0.8928, 0.6257, 0.25, 1.0, 0.25, 1.0, 0.1667, 1.0, 0.1667, 1.0, 0.8333, 1.0, 1.0, 1.0, 1.0, 1.0, 0.8333, 1.0, 1.0, 0.75, 1.0, 0.875, 0.8333, 0.8759, 0.8333, 0.75, 0.843, 0.75, 0.8528, 0.75, 0.8722, 0.75, 0.8827, 0.75, 0.8928, 0.75, 0.8979, 0.75, 0.9031, 0.75, 0.9083, 0.75, 0.9134, 0.75, 0.919, 0.75, 0.9243, 0.75, 0.9351, 0.75, 0.9459, 0.75, 0.9567, 0.75, 0.9619, 0.75, 0.967, 0.75, 0.9723, 0.75, 0.9778, 0.75, 0.9889, 0.75, 0.8722, 0.6257, 0.8722, 0.75, 0.8528, 0.75, 0.8528, 0.6257, 0.8333, 1.0, 1.0, 1.0, 1.0, 1.0, 0.8333, 1.0, 0.9351, 0.6257, 0.9351, 0.75, 0.9243, 0.75, 0.9243, 0.6257, 0.1252, 0.6257, 0.1252, 0.75, 0.1146, 0.75, 0.1146, 0.6257, -8.941e-08, 1.0, 0.1667, 1.0, 0.1667, 1.0, -8.941e-08, 1.0, 0.1667, 0.6257, 0.1667, 0.75, 0.1567, 0.75, 0.1567, 0.6257, 0.1667, 0.9069, -8.941e-08, 0.9062, -8.941e-08, 0.875, 0.1667, 0.8759, 0.1044, 0.6257, 0.1044, 0.75, 0.09446, 0.75, 0.09446, 0.6257, 0.06225, 0.6257, 0.06225, 0.75, 0.05193, 0.75, 0.05193, 0.6257, 0.9723, 0.6257, 0.9723, 0.75, 0.967, 0.75, 0.967, 0.6257, 0.04185, 0.6257, 0.04185, 0.75, 0.03156, 0.75, 0.03156, 0.6257, 0.01596, 0.6257, 0.01596, 0.75, 0.01064, 0.75, 0.01064, 0.6257, 1.0, 0.6257, 1.0, 0.75, 0.9889, 0.75, 0.9889, 0.6257, 0.08371, 0.6257, 0.08371, 0.75, 0.07298, 0.75, 0.07298, 0.6257, 0.9567, 0.6257, 0.9567, 0.75, 0.9459, 0.75, 0.9459, 0.6257, 0.25, 0.75, 0.25, 0.8759, 0.1667, 0.8759, 0.1667, 0.75, 0.4167, 0.75, 0.4167, 0.8759, 0.3333, 0.8759, 0.3333, 0.75, 0.5853, 0.75, 0.5853, 0.8759, 0.5, 0.8759, 0.5, 0.75, 0.75, 0.75, 0.75, 0.8759, 0.6667, 0.8759, 0.6667, 0.75, 0.8333, 0.9069, 1.0, 0.9062, 1.0, 0.9375, 0.8333, 0.938, 0.1667, 0.8759, -8.941e-08, 0.875, -8.941e-08, 0.75, 0.005319, 0.75, 0.01064, 0.75, 0.01596, 0.75, 0.02127, 0.75, 0.03156, 0.75, 0.04185, 0.75, 0.05193, 0.75, 0.06225, 0.75, 0.07298, 0.75, 0.08371, 0.75, 0.09446, 0.75, 0.1044, 0.75, 0.1146, 0.75, 0.1252, 0.75, 0.1459, 0.75, 0.1567, 0.75, 0.1667, 0.75, 0.8333, 0.938, 1.0, 0.9375, 1.0, 1.0, 0.8333, 1.0, 0.1667, 1.0, -8.941e-08, 1.0, -8.941e-08, 0.9375, 0.1667, 0.938, 0.25, 0.9069, 0.25, 0.938, 0.1667, 0.938, 0.1667, 0.9069, 0.4167, 0.9069, 0.4167, 0.938, 0.3333, 0.938, 0.3333, 0.9069, 0.5853, 0.9069, 0.5853, 0.938, 0.5, 0.938, 0.5, 0.9069, 0.75, 0.9069, 0.75, 0.938, 0.6667, 0.938, 0.6667, 0.9069, 0.9778, 0.6257, 0.9778, 0.75, 0.9723, 0.75, 0.9723, 0.6257, 0.9083, 0.6257, 0.9083, 0.75, 0.9031, 0.75, 0.9031, 0.6257, 0.967, 0.5634, 0.967, 0.6257, 0.9619, 0.6257, 0.9619, 0.5634, 0.8928, 0.6257, 0.8928, 0.75, 0.8827, 0.75, 0.8827, 0.6257, 0.8528, 0.6257, 0.8528, 0.75, 0.843, 0.75, 0.843, 0.6257, 0.9031, 0.6257, 0.9031, 0.75, 0.8979, 0.75, 0.8979, 0.6257, 0.9134, 0.6257, 0.9134, 0.75, 0.9083, 0.75, 0.9083, 0.6257, 0.9243, 0.6257, 0.9243, 0.75, 0.919, 0.75, 0.919, 0.6257, 0.01064, 0.6257, 0.01064, 0.75, 0.005319, 0.75, 0.005319, 0.6257, 0.02128, 0.6257, 0.02127, 0.75, 0.01596, 0.75, 0.01596, 0.6257, 0.02128, 0.5316, 0.02128, 0.5634, 0.01596, 0.5634, 0.01596, 0.5316, 0.005319, 0.5634, 0.005319, 0.6257, -8.941e-08, 0.6257, -8.941e-08, 0.5634, 0.25, 0.5634, 0.25, 0.6257, 0.1667, 0.6257, 0.1667, 0.5634, 0.75, 0.5316, 0.75, 0.5634, 0.75, 0.6257, 0.75, 0.75, 0.6667, 0.75, 0.6667, 0.5316, 0.843, 0.5634, 0.843, 0.6257, 0.8333, 0.6257, 0.8333, 0.5634, 0.09446, 0.5634, 0.09446, 0.6257, 0.08371, 0.6257, 0.08371, 0.5634, 0.919, 0.5634, 0.919, 0.6257, 0.9134, 0.6257, 0.9134, 0.5634, 0.1459, 0.5634, 0.1459, 0.6257, 0.1252, 0.6257, 0.1252, 0.5634, 0.05193, 0.5634, 0.05193, 0.6257, 0.04185, 0.6257, 0.04185, 0.5634, 0.9619, 0.5634, 0.9619, 0.6257, 0.9567, 0.6257, 0.9567, 0.5634, 0.8827, 0.5634, 0.8827, 0.6257, 0.8722, 0.6257, 0.8722, 0.5634, 0.1146, 0.5634, 0.1146, 0.6257, 0.1044, 0.6257, 0.1044, 0.5634, 0.07298, 0.5634, 0.07298, 0.6257, 0.06225, 0.6257, 0.06225, 0.5634, 0.9889, 0.5634, 0.9889, 0.6257, 0.9778, 0.6257, 0.9778, 0.5634, 0.1567, 0.5634, 0.1567, 0.6257, 0.1459, 0.6257, 0.1459, 0.5634, 0.03156, 0.5634, 0.03156, 0.6257, 0.02128, 0.6257, 0.02128, 0.5634, 0.9459, 0.5634, 0.9459, 0.6257, 0.9351, 0.6257, 0.9351, 0.5634, 0.898, 0.5634, 0.8979, 0.6257, 0.8928, 0.6257, 0.8928, 0.5634, 0.8722, 0.5634, 0.8722, 0.6257, 0.8528, 0.6257, 0.8528, 0.5634, 0.9351, 0.5634, 0.9351, 0.6257, 0.9243, 0.6257, 0.9243, 0.5634, 0.1252, 0.5634, 0.1252, 0.6257, 0.1146, 0.6257, 0.1146, 0.5634, 0.1667, 0.5634, 0.1667, 0.6257, 0.1567, 0.6257, 0.1567, 0.5634, 0.1044, 0.5634, 0.1044, 0.6257, 0.09446, 0.6257, 0.09446, 0.5634, 0.06225, 0.5634, 0.06225, 0.6257, 0.05193, 0.6257, 0.05193, 0.5634, 0.9723, 0.5634, 0.9723, 0.6257, 0.967, 0.6257, 0.967, 0.5634, 0.04185, 0.5634, 0.04185, 0.6257, 0.03156, 0.6257, 0.03156, 0.5634, 0.01596, 0.5634, 0.01596, 0.6257, 0.01064, 0.6257, 0.01064, 0.5634, 1.0, 0.5634, 1.0, 0.6257, 0.9889, 0.6257, 0.9889, 0.5634, 0.08371, 0.5634, 0.08371, 0.6257, 0.07298, 0.6257, 0.07298, 0.5634, 0.9567, 0.5634, 0.9567, 0.6257, 0.9459, 0.6257, 0.9459, 0.5634, 0.9778, 0.5634, 0.9778, 0.6257, 0.9723, 0.6257, 0.9723, 0.5634, 0.9083, 0.5634, 0.9083, 0.6257, 0.9031, 0.6257, 0.9031, 0.5634, 0.8928, 0.5634, 0.8928, 0.6257, 0.8827, 0.6257, 0.8827, 0.5634, 0.8528, 0.5634, 0.8528, 0.6257, 0.843, 0.6257, 0.843, 0.5634, 0.9031, 0.5634, 0.9031, 0.6257, 0.8979, 0.6257, 0.898, 0.5634, 0.9134, 0.5634, 0.9134, 0.6257, 0.9083, 0.6257, 0.9083, 0.5634, 0.9243, 0.5634, 0.9243, 0.6257, 0.919, 0.6257, 0.919, 0.5634, 0.01064, 0.5634, 0.01064, 0.6257, 0.005319, 0.6257, 0.005319, 0.5634, 0.02128, 0.5634, 0.02128, 0.6257, 0.01596, 0.6257, 0.01596, 0.5634, 0.967, 0.6257, 0.967, 0.75, 0.9619, 0.75, 0.9619, 0.6257, 0.01064, 0.5316, 0.01064, 0.5634, 0.005319, 0.5634, 0.005319, 0.5316, 0.9243, 0.5316, 0.9243, 0.5634, 0.919, 0.5634, 0.919, 0.5316, 0.9134, 0.5316, 0.9134, 0.5634, 0.9083, 0.5634, 0.9083, 0.5316, 0.9031, 0.5316, 0.9031, 0.5634, 0.898, 0.5634, 0.8979, 0.5316, 0.8528, 0.5316, 0.8528, 0.5634, 0.843, 0.5634, 0.843, 0.5316, 0.8928, 0.5316, 0.8928, 0.5634, 0.8827, 0.5634, 0.8827, 0.5316, 0.9083, 0.5316, 0.9083, 0.5634, 0.9031, 0.5634, 0.9031, 0.5316, 0.9778, 0.5316, 0.9778, 0.5634, 0.9723, 0.5634, 0.9723, 0.5316, 0.9567, 0.5316, 0.9567, 0.5634, 0.9459, 0.5634, 0.9459, 0.5316, 0.0837, 0.5316, 0.08371, 0.5634, 0.07298, 0.5634, 0.07298, 0.5316, 1.0, 0.5316, 1.0, 0.5634, 0.9889, 0.5634, 0.9889, 0.5316, 0.01596, 0.5316, 0.01596, 0.5634, 0.01064, 0.5634, 0.01064, 0.5316, 0.04185, 0.5316, 0.04185, 0.5634, 0.03156, 0.5634, 0.03156, 0.5316, 0.9723, 0.5316, 0.9723, 0.5634, 0.967, 0.5634, 0.967, 0.5316, 0.06225, 0.5316, 0.06225, 0.5634, 0.05193, 0.5634, 0.05193, 0.5316, 0.1044, 0.5316, 0.1044, 0.5634, 0.09446, 0.5634, 0.09446, 0.5316, 0.1667, 0.5316, 0.1667, 0.5634, 0.1567, 0.5634, 0.1567, 0.5316, 0.1252, 0.5316, 0.1252, 0.5634, 0.1146, 0.5634, 0.1146, 0.5316, 0.9351, 0.5316, 0.9351, 0.5634, 0.9243, 0.5634, 0.9243, 0.5316, 0.8722, 0.5316, 0.8722, 0.5634, 0.8528, 0.5634, 0.8528, 0.5316, 0.8979, 0.5316, 0.898, 0.5634, 0.8928, 0.5634, 0.8928, 0.5316, 0.9459, 0.5316, 0.9459, 0.5634, 0.9351, 0.5634, 0.9351, 0.5316, 0.03156, 0.5316, 0.03156, 0.5634, 0.02128, 0.5634, 0.02128, 0.5316, 0.1567, 0.5316, 0.1567, 0.5634, 0.1459, 0.5634, 0.1459, 0.5316, 0.9889, 0.5316, 0.9889, 0.5634, 0.9778, 0.5634, 0.9778, 0.5316, 0.07298, 0.5316, 0.07298, 0.5634, 0.06225, 0.5634, 0.06225, 0.5316, 0.1146, 0.5316, 0.1146, 0.5634, 0.1044, 0.5634, 0.1044, 0.5316, 0.8827, 0.5316, 0.8827, 0.5634, 0.8722, 0.5634, 0.8722, 0.5316, 0.9619, 0.5316, 0.9619, 0.5634, 0.9567, 0.5634, 0.9567, 0.5316, 0.05193, 0.5316, 0.05193, 0.5634, 0.04185, 0.5634, 0.04185, 0.5316, 0.1459, 0.5316, 0.1459, 0.5634, 0.1252, 0.5634, 0.1252, 0.5316, 0.919, 0.5316, 0.919, 0.5634, 0.9134, 0.5634, 0.9134, 0.5316, 0.09446, 0.5316, 0.09446, 0.5634, 0.08371, 0.5634, 0.0837, 0.5316, 0.843, 0.5316, 0.843, 0.5634, 0.8333, 0.5634, 0.8333, 0.5316, 0.4167, 1.0, 0.5, 1.0, 0.5, 1.0, 0.4167, 1.0, 0.5, 0.75, 0.4167, 0.75, 0.4167, 0.5, 0.5, 0.5, 0.25, 0.5316, 0.25, 0.5634, 0.1667, 0.5634, 0.1667, 0.5316, 0.005319, 0.5316, 0.005319, 0.5634, -8.941e-08, 0.5634, -3.422e-07, 0.5316, 0.967, 0.5316, 0.967, 0.5634, 0.9619, 0.5634, 0.9619, 0.5316, 0.967, 0.5, 0.967, 0.5316, 0.9619, 0.5316, 0.9619, 0.5, 0.005319, 0.5, 0.005319, 0.5316, -3.422e-07, 0.5316, -8.941e-08, 0.5, 0.25, 0.5, 0.25, 0.5316, 0.1667, 0.5316, 0.1667, 0.5, 0.6667, 0.75, 0.5853, 0.75, 0.5833, 0.5, 0.6667, 0.5, 0.6667, 0.5316, 0.75, 0.5, 0.75, 0.5316, 0.6667, 0.5316, 0.6667, 0.5, 0.843, 0.5, 0.843, 0.5316, 0.8333, 0.5316, 0.8333, 0.5, 0.09446, 0.5, 0.09446, 0.5316, 0.0837, 0.5316, 0.08371, 0.5, 0.919, 0.5, 0.919, 0.5316, 0.9134, 0.5316, 0.9134, 0.5, 0.1459, 0.5, 0.1459, 0.5316, 0.1252, 0.5316, 0.1252, 0.5, 0.05193, 0.5, 0.05193, 0.5316, 0.04185, 0.5316, 0.04185, 0.5, 0.9619, 0.5, 0.9619, 0.5316, 0.9567, 0.5316, 0.9567, 0.5, 0.8827, 0.5, 0.8827, 0.5316, 0.8722, 0.5316, 0.8722, 0.5, 0.1146, 0.5, 0.1146, 0.5316, 0.1044, 0.5316, 0.1044, 0.5, 0.07298, 0.5, 0.07298, 0.5316, 0.06225, 0.5316, 0.06225, 0.5, 0.9889, 0.5, 0.9889, 0.5316, 0.9778, 0.5316, 0.9778, 0.5, 0.1567, 0.5, 0.1567, 0.5316, 0.1459, 0.5316, 0.1459, 0.5, 0.03156, 0.5, 0.03156, 0.5316, 0.02128, 0.5316, 0.02128, 0.5, 0.9459, 0.5, 0.9459, 0.5316, 0.9351, 0.5316, 0.9351, 0.5, 0.8979, 0.5, 0.8979, 0.5316, 0.8928, 0.5316, 0.8928, 0.5, 0.8722, 0.5, 0.8722, 0.5316, 0.8528, 0.5316, 0.8528, 0.5, 0.9351, 0.5, 0.9351, 0.5316, 0.9243, 0.5316, 0.9243, 0.5, 0.1252, 0.5, 0.1252, 0.5316, 0.1146, 0.5316, 0.1146, 0.5, 0.1667, 0.5, 0.1667, 0.5316, 0.1567, 0.5316, 0.1567, 0.5, 0.1044, 0.5, 0.1044, 0.5316, 0.09446, 0.5316, 0.09446, 0.5, 0.06225, 0.5, 0.06225, 0.5316, 0.05193, 0.5316, 0.05193, 0.5, 0.9723, 0.5, 0.9723, 0.5316, 0.967, 0.5316, 0.967, 0.5, 0.04185, 0.5, 0.04185, 0.5316, 0.03156, 0.5316, 0.03156, 0.5, 0.01596, 0.5, 0.01596, 0.5316, 0.01064, 0.5316, 0.01064, 0.5, 1.0, 0.5, 1.0, 0.5316, 0.9889, 0.5316, 0.9889, 0.5, 0.08371, 0.5, 0.0837, 0.5316, 0.07298, 0.5316, 0.07298, 0.5, 0.9567, 0.5, 0.9567, 0.5316, 0.9459, 0.5316, 0.9459, 0.5, 0.9778, 0.5, 0.9778, 0.5316, 0.9723, 0.5316, 0.9723, 0.5, 0.9083, 0.5, 0.9083, 0.5316, 0.9031, 0.5316, 0.9031, 0.5, 0.8928, 0.5, 0.8928, 0.5316, 0.8827, 0.5316, 0.8827, 0.5, 0.8528, 0.5, 0.8528, 0.5316, 0.843, 0.5316, 0.843, 0.5, 0.9031, 0.5, 0.9031, 0.5316, 0.8979, 0.5316, 0.8979, 0.5, 0.9134, 0.5, 0.9134, 0.5316, 0.9083, 0.5316, 0.9083, 0.5, 0.9243, 0.5, 0.9243, 0.5316, 0.919, 0.5316, 0.919, 0.5, 0.01064, 0.5, 0.01064, 0.5316, 0.005319, 0.5316, 0.005319, 0.5, 0.02128, 0.5, 0.02128, 0.5316, 0.01596, 0.5316, 0.01596, 0.5, 0.75, 0.8759, 0.75, 0.9069, 0.6667, 0.9069, 0.6667, 0.8759, 0.5853, 0.8759, 0.5853, 0.9069, 0.5, 0.9069, 0.5, 0.8759, 0.4167, 0.8759, 0.4167, 0.9069, 0.3333, 0.9069, 0.3333, 0.8759, 0.25, 0.8759, 0.25, 0.9069, 0.1667, 0.9069, 0.1667, 0.8759, 0.8333, 0.8759, 1.0, 0.875, 1.0, 0.9062, 0.8333, 0.9069, 0.1667, 0.938, -8.941e-08, 0.9375, -8.941e-08, 0.9062, 0.1667, 0.9069, 0.8333, 1.0, 1.0, 1.0, 1.0, 1.0, 0.8333, 1.0, -8.941e-08, 1.0, 0.1667, 1.0, 0.1667, 1.0, -8.941e-08, 1.0, 0.75, 1.0, 0.8333, 1.0, 0.8333, 1.0, 0.75, 1.0, 0.4167, 1.0, 0.5, 1.0, 0.5, 1.0, 0.4167, 1.0, 0.5853, 1.0, 0.6667, 1.0, 0.6667, 1.0, 0.5853, 1.0, 0.25, 1.0, 0.3333, 1.0, 0.3333, 1.0, 0.25, 1.0, 0.8333, 1.0, 1.0, 1.0, 1.0, 1.0, 0.8333, 1.0, -8.941e-08, 1.0, 0.1667, 1.0, 0.1667, 1.0, -8.941e-08, 1.0, 0.75, 1.0, 0.8333, 1.0, 0.8333, 1.0, 0.75, 1.0, 0.4167, 1.0, 0.5, 1.0, 0.5, 1.0, 0.4167, 1.0, 0.5853, 1.0, 0.6667, 1.0, 0.6667, 1.0, 0.5853, 1.0, 0.25, 1.0, 0.3333, 1.0, 0.3333, 1.0, 0.25, 1.0, 0.25, 1.0, 0.3333, 1.0, 0.3333, 1.0, 0.25, 1.0, 0.5853, 1.0, 0.6667, 1.0, 0.6667, 1.0, 0.5853, 1.0, 0.4167, 1.0, 0.5, 1.0, 0.5, 1.0, 0.4167, 1.0, 0.75, 1.0, 0.8333, 1.0, 0.8333, 1.0, 0.75, 1.0, -8.941e-08, 1.0, 0.1667, 1.0, 0.1667, 1.0, -8.941e-08, 1.0, 0.8333, 1.0, 1.0, 1.0, 1.0, 1.0, 0.8333, 1.0, 0.8333, 1.0, 1.0, 1.0, 1.0, 1.0, 0.8333, 1.0, -8.941e-08, 1.0, 0.1667, 1.0, 0.1667, 1.0, -8.941e-08, 1.0, 0.5853, 1.0, 0.6667, 1.0, 0.6667, 1.0, 0.5853, 1.0, 0.25, 1.0, 0.3333, 1.0, 0.3333, 1.0, 0.25, 1.0, 0.75, 1.0, 0.8333, 1.0, 0.8333, 1.0, 0.75, 1.0, 0.4167, 1.0, 0.5, 1.0, 0.5, 1.0, 0.4167, 1.0, 0.8333, 1.0, 1.0, 1.0, 1.0, 1.0, 0.8333, 1.0, -8.941e-08, 1.0, 0.1667, 1.0, 0.1667, 1.0, -8.941e-08, 1.0, 0.5853, 1.0, 0.6667, 1.0, 0.6667, 1.0, 0.5853, 1.0, 0.25, 1.0, 0.3333, 1.0, 0.3333, 1.0, 0.25, 1.0, 0.75, 1.0, 0.8333, 1.0, 0.8333, 1.0, 0.75, 1.0, 0.4167, 1.0, 0.5, 1.0, 0.5, 1.0, 0.4167, 1.0, 0.75, 1.0, 0.6667, 1.0, 0.6667, 1.0, 0.75, 1.0, 0.8333, 1.0, 0.75, 1.0, 0.75, 1.0, 0.8333, 1.0, 0.6667, 1.0, 0.75, 1.0, 0.75, 1.0, 0.6667, 1.0, 0.6667, 1.0, 0.75, 1.0, 0.75, 1.0, 0.6667, 1.0, 0.6667, 1.0, 0.75, 1.0, 0.75, 1.0, 0.6667, 1.0, 0.6667, 1.0, 0.75, 1.0, 0.75, 1.0, 0.6667, 1.0, 0.6667, 1.0, 0.75, 1.0, 0.75, 1.0, 0.6667, 1.0, 0.8333, 0.8759, 0.8333, 0.9069, 0.75, 0.9069, 0.75, 0.8759, 0.8333, 0.5, 0.8333, 0.5316, 0.75, 0.5316, 0.75, 0.5, 0.8333, 0.5316, 0.8333, 0.5634, 0.75, 0.5634, 0.75, 0.5316, 0.8333, 0.5634, 0.8333, 0.6257, 0.75, 0.6257, 0.75, 0.5634, 0.8333, 0.9069, 0.8333, 0.938, 0.75, 0.938, 0.75, 0.9069, 0.8333, 0.75, 0.8333, 0.8759, 0.75, 0.8759, 0.75, 0.75, 0.8333, 0.6257, 0.8333, 0.75, 0.75, 0.75, 0.75, 0.6257, 0.6667, 1.0, 0.75, 1.0, 0.75, 1.0, 0.6667, 1.0, 0.6667, 1.0, 0.75, 1.0, 0.75, 1.0, 0.6667, 1.0, 0.8333, 0.938, 0.8333, 1.0, 0.75, 1.0, 0.75, 0.938, 0.1667, 1.0, 0.25, 1.0, 0.25, 1.0, 0.1667, 1.0, 0.1667, 1.0, 0.25, 1.0, 0.25, 1.0, 0.1667, 1.0, 0.1667, 1.0, 0.25, 1.0, 0.25, 1.0, 0.1667, 1.0, 0.1667, 1.0, 0.25, 1.0, 0.25, 1.0, 0.1667, 1.0, 0.1667, 1.0, 0.25, 1.0, 0.25, 1.0, 0.1667, 1.0, 0.3333, 0.8759, 0.3333, 0.9069, 0.25, 0.9069, 0.25, 0.8759, 0.3333, 0.5, 0.3333, 0.5316, 0.25, 0.5316, 0.25, 0.5, 0.25, 0.6257, 0.25, 0.5634, 0.25, 0.5316, 0.3333, 0.5316, 0.3333, 0.75, 0.25, 0.75, 0.3333, 0.9069, 0.3333, 0.938, 0.25, 0.938, 0.25, 0.9069, 0.3333, 0.75, 0.3333, 0.8759, 0.25, 0.8759, 0.25, 0.75, 0.3333, 1.0, 0.3333, 1.0, 0.25, 1.0, 0.25, 1.0, 0.3333, 1.0, 0.3333, 1.0, 0.25, 1.0, 0.25, 1.0, 0.1667, 1.0, 0.25, 1.0, 0.25, 1.0, 0.1667, 1.0, 0.3333, 0.938, 0.3333, 1.0, 0.25, 1.0, 0.25, 0.938, 0.3333, 1.0, 0.4167, 1.0, 0.4167, 1.0, 0.3333, 1.0, 0.3333, 1.0, 0.4167, 1.0, 0.4167, 1.0, 0.3333, 1.0, 0.3333, 1.0, 0.4167, 1.0, 0.4167, 1.0, 0.3333, 1.0, 0.3333, 1.0, 0.4167, 1.0, 0.4167, 1.0, 0.3333, 1.0, 0.3333, 1.0, 0.4167, 1.0, 0.4167, 1.0, 0.3333, 1.0, 0.5, 0.8759, 0.5, 0.9069, 0.4167, 0.9069, 0.4167, 0.8759, 0.5, 0.9069, 0.5, 0.938, 0.4167, 0.938, 0.4167, 0.9069, 0.5, 0.75, 0.5, 0.8759, 0.4167, 0.8759, 0.4167, 0.75, 0.3333, 1.0, 0.4167, 1.0, 0.4167, 1.0, 0.3333, 1.0, 0.5, 1.0, 0.4167, 1.0, 0.4167, 1.0, 0.5, 1.0, 0.3333, 1.0, 0.4167, 1.0, 0.4167, 1.0, 0.3333, 1.0, 0.5, 0.938, 0.5, 1.0, 0.4167, 1.0, 0.4167, 0.938, 0.5, 1.0, 0.5853, 1.0, 0.5853, 1.0, 0.5, 1.0, 0.5, 1.0, 0.5853, 1.0, 0.5853, 1.0, 0.5, 1.0, 0.5, 1.0, 0.5853, 1.0, 0.5853, 1.0, 0.5, 1.0, 0.5, 1.0, 0.5853, 1.0, 0.5853, 1.0, 0.5, 1.0, 0.5, 1.0, 0.5853, 1.0, 0.5853, 1.0, 0.5, 1.0, 0.6667, 0.8759, 0.6667, 0.9069, 0.5853, 0.9069, 0.5853, 0.8759, 0.6667, 0.9069, 0.6667, 0.938, 0.5853, 0.938, 0.5853, 0.9069, 0.6667, 0.75, 0.6667, 0.8759, 0.5853, 0.8759, 0.5853, 0.75, 0.5, 1.0, 0.5853, 1.0, 0.5853, 1.0, 0.5, 1.0, 0.6667, 1.0, 0.6667, 1.0, 0.5853, 1.0, 0.5853, 1.0, 0.5, 1.0, 0.5853, 1.0, 0.5853, 1.0, 0.5, 1.0, 0.6667, 0.938, 0.6667, 1.0, 0.5853, 1.0, 0.5853, 0.938, 0.4167, 0.5, 0.4167, 0.75, 0.3333, 0.75, 0.3333, 0.5316, 0.3333, 0.5, 0.5833, 0.5, 0.5853, 0.75, 0.5, 0.75, 0.5, 0.5, 0.5853, 1.0, 0.6667, 1.0, 0.6667, 1.0, 0.5853, 1.0, 0.1667, 1.0, 0.1667, 1.0, 0.1667, 1.0, 0.1667, 1.0, 0.3333, 1.0, 0.4167, 1.0, 0.4167, 1.0, 0.3333, 1.0, 0.8333, 1.0, 1.0, 1.0, 1.0, 1.0, 0.8333, 1.0, -8.941e-08, 1.0, 0.1667, 1.0, 0.1667, 1.0, -8.941e-08, 1.0, 0.3333, 1.0, 0.3333, 1.0, 0.3333, 1.0, 0.3333, 1.0, 0.5, 1.0, 0.5853, 1.0, 0.5853, 1.0, 0.5, 1.0, 0.6667, 1.0, 0.75, 1.0, 0.75, 1.0, 0.6667, 1.0, 0.75, 1.0, 0.8333, 1.0, 0.8333, 1.0, 0.75, 1.0, 0.4167, 1.0, 0.5, 1.0, 0.5, 1.0, 0.4167, 1.0, 0.1667, 1.0, 0.1667, 1.0, 0.1667, 1.0, 0.1667, 1.0, 0.3333, 1.0, 0.4167, 1.0, 0.4167, 1.0, 0.3333, 1.0, 0.3333, 1.0, 0.3333, 1.0, 0.3333, 1.0, 0.3333, 1.0, 0.5, 1.0, 0.5853, 1.0, 0.5853, 1.0, 0.5, 1.0, 0.5853, 1.0, 0.6667, 1.0, 0.6667, 1.0, 0.5853, 1.0, -8.941e-08, 1.0, 0.1667, 1.0, 0.1667, 1.0, -8.941e-08, 1.0, 0.8333, 1.0, 1.0, 1.0, 1.0, 1.0, 0.8333, 1.0, 0.6667, 1.0, 0.75, 1.0, 0.75, 1.0, 0.6667, 1.0, 0.3333, 1.0, 0.4167, 1.0, 0.4167, 1.0, 0.3333, 1.0, 0.3333, 1.0, 0.3333, 1.0, 0.3333, 1.0, 0.3333, 1.0, 0.5, 1.0, 0.5853, 1.0, 0.5853, 1.0, 0.5, 1.0, -8.941e-08, 1.0, 0.1667, 1.0, 0.1667, 1.0, -8.941e-08, 1.0, 0.75, 1.0, 0.8333, 1.0, 0.8333, 1.0, 0.75, 1.0, 0.8333, 1.0, 1.0, 1.0, 1.0, 1.0, 0.8333, 1.0, 0.5853, 1.0, 0.6667, 1.0, 0.6667, 1.0, 0.5853, 1.0, 0.6667, 1.0, 0.75, 1.0, 0.75, 1.0, 0.6667, 1.0, 0.4167, 1.0, 0.5, 1.0, 0.5, 1.0, 0.4167, 1.0, 0.1667, 1.0, 0.1667, 1.0, 0.1667, 1.0, 0.1667, 1.0, -8.941e-08, 1.0, 0.1667, 1.0, 0.1667, 1.0, -8.941e-08, 1.0, 0.75, 1.0, 0.8333, 1.0, 0.8333, 1.0, 0.75, 1.0, 0.8333, 1.0, 1.0, 1.0, 1.0, 1.0, 0.8333, 1.0, 0.5853, 1.0, 0.6667, 1.0, 0.6667, 1.0, 0.5853, 1.0, 0.6667, 1.0, 0.75, 1.0, 0.75, 1.0, 0.6667, 1.0, 0.4167, 1.0, 0.5, 1.0, 0.5, 1.0, 0.4167, 1.0, 0.1667, 1.0, 0.1667, 1.0, 0.1667, 1.0, 0.1667, 1.0, 0.3333, 1.0, 0.4167, 1.0, 0.4167, 1.0, 0.3333, 1.0, 0.3333, 1.0, 0.3333, 1.0, 0.3333, 1.0, 0.3333, 1.0, 0.5, 1.0, 0.5853, 1.0, 0.5853, 1.0, 0.5, 1.0, -8.941e-08, 1.0, 0.1667, 1.0, 0.1667, 1.0, -8.941e-08, 1.0, 0.75, 1.0, 0.8333, 1.0, 0.8333, 1.0, 0.75, 1.0, 0.8333, 1.0, 1.0, 1.0, 1.0, 1.0, 0.8333, 1.0, 0.5853, 1.0, 0.6667, 1.0, 0.6667, 1.0, 0.5853, 1.0, 0.6667, 1.0, 0.75, 1.0, 0.75, 1.0, 0.6667, 1.0, 0.4167, 1.0, 0.5, 1.0, 0.5, 1.0, 0.4167, 1.0, 0.1667, 1.0, 0.1667, 1.0, 0.1667, 1.0, 0.1667, 1.0, 0.3333, 1.0, 0.4167, 1.0, 0.4167, 1.0, 0.3333, 1.0, 0.3333, 1.0, 0.3333, 1.0, 0.3333, 1.0, 0.3333, 1.0, 0.5, 1.0, 0.5853, 1.0, 0.5853, 1.0, 0.5, 1.0, 0.1667, 1.0, 0.1667, 1.0, 0.1667, 1.0, 0.1667, 1.0, 0.3333, 1.0, 0.4167, 1.0, 0.4167, 1.0, 0.3333, 1.0, 0.3333, 1.0, 0.3333, 1.0, 0.3333, 1.0, 0.3333, 1.0, 0.5, 1.0, 0.5853, 1.0, 0.5853, 1.0, 0.5, 1.0, -8.941e-08, 1.0, 0.1667, 1.0, 0.1667, 1.0, -8.941e-08, 1.0, 0.75, 1.0, 0.8333, 1.0, 0.8333, 1.0, 0.75, 1.0, 0.8333, 1.0, 1.0, 1.0, 1.0, 1.0, 0.8333, 1.0, 0.5853, 1.0, 0.6667, 1.0, 0.6667, 1.0, 0.5853, 1.0, 0.6667, 1.0, 0.75, 1.0, 0.75, 1.0, 0.6667, 1.0, 0.4167, 1.0, 0.5, 1.0, 0.5, 1.0, 0.4167, 1.0, -8.941e-08, 1.0, 0.1667, 1.0, 0.1667, 1.0, -8.941e-08, 1.0, 0.75, 1.0, 0.8333, 1.0, 0.8333, 1.0, 0.75, 1.0, 0.8333, 1.0, 1.0, 1.0, 1.0, 1.0, 0.8333, 1.0, 0.5853, 1.0, 0.6667, 1.0, 0.6667, 1.0, 0.5853, 1.0, 0.6667, 1.0, 0.75, 1.0, 0.75, 1.0, 0.6667, 1.0, 0.4167, 1.0, 0.5, 1.0, 0.5, 1.0, 0.4167, 1.0, 0.1667, 1.0, 0.1667, 1.0, 0.1667, 1.0, 0.1667, 1.0, 0.3333, 1.0, 0.4167, 1.0, 0.4167, 1.0, 0.3333, 1.0, 0.3333, 1.0, 0.3333, 1.0, 0.3333, 1.0, 0.3333, 1.0, 0.5, 1.0, 0.5853, 1.0, 0.5853, 1.0, 0.5, 1.0, -8.941e-08, 1.0, 0.1667, 1.0, 0.1667, 1.0, -8.941e-08, 1.0, 0.75, 1.0, 0.8333, 1.0, 0.8333, 1.0, 0.75, 1.0, 0.8333, 1.0, 1.0, 1.0, 1.0, 1.0, 0.8333, 1.0, 0.5853, 1.0, 0.6667, 1.0, 0.6667, 1.0, 0.5853, 1.0, 0.6667, 1.0, 0.75, 1.0, 0.75, 1.0, 0.6667, 1.0, 0.4167, 1.0, 0.5, 1.0, 0.5, 1.0, 0.4167, 1.0, 0.1667, 1.0, 0.1667, 1.0, 0.1667, 1.0, 0.1667, 1.0, 0.3333, 1.0, 0.4167, 1.0, 0.4167, 1.0, 0.3333, 1.0, 0.3333, 1.0, 0.3333, 1.0, 0.3333, 1.0, 0.3333, 1.0, 0.5, 1.0, 0.5853, 1.0, 0.5853, 1.0, 0.5, 1.0, 0.8333, 1.0, 1.0, 1.0, 1.0, 1.0, 0.8333, 1.0, 0.5853, 1.0, 0.6667, 1.0, 0.6667, 1.0, 0.5853, 1.0, 0.4167, 1.0, 0.5, 1.0, 0.5, 1.0, 0.4167, 1.0, 0.1667, 1.0, 0.1667, 1.0, 0.1667, 1.0, 0.1667, 1.0, 0.3333, 1.0, 0.4167, 1.0, 0.4167, 1.0, 0.3333, 1.0, 0.3333, 1.0, 0.3333, 1.0, 0.3333, 1.0, 0.3333, 1.0, 0.5, 1.0, 0.5853, 1.0, 0.5853, 1.0, 0.5, 1.0, -8.941e-08, 1.0, 0.1667, 1.0, 0.1667, 1.0, -8.941e-08, 1.0, 0.1667, 1.0, 0.1667, 1.0, 0.1667, 1.0, 0.1667, 1.0, 0.3333, 1.0, 0.4167, 1.0, 0.4167, 1.0, 0.3333, 1.0, 0.3333, 1.0, 0.3333, 1.0, 0.3333, 1.0, 0.3333, 1.0, 0.5, 1.0, 0.5853, 1.0, 0.5853, 1.0, 0.5, 1.0, -8.941e-08, 1.0, 0.1667, 1.0, 0.1667, 1.0, -8.941e-08, 1.0, 0.75, 1.0, 0.8333, 1.0, 0.8333, 1.0, 0.75, 1.0, 0.8333, 1.0, 1.0, 1.0, 1.0, 1.0, 0.8333, 1.0, 0.5853, 1.0, 0.6667, 1.0, 0.6667, 1.0, 0.5853, 1.0, 0.6667, 1.0, 0.75, 1.0, 0.75, 1.0, 0.6667, 1.0, 0.4167, 1.0, 0.5, 1.0, 0.5, 1.0, 0.4167, 1.0, 0.6667, 1.0, 0.6667, 1.0, 0.6667, 1.0, 0.6667, 1.0, 0.75, 1.0, 0.8333, 1.0, 0.8333, 1.0, 0.75, 1.0, 0.6667, 1.0, 0.75, 1.0, 0.75, 1.0, 0.6667, 1.0, 0.8333, 1.0, 0.8333, 1.0, 0.8333, 1.0, 0.8333, 1.0, 0.8333, 1.0, 0.75, 1.0, 0.75, 1.0, 0.8333, 1.0, 0.75, 1.0, 0.6667, 1.0, 0.6667, 1.0, 0.75, 1.0, 0.75, 1.0, 0.8333, 1.0, 0.8333, 1.0, 0.75, 1.0, 0.6667, 1.0, 0.6667, 1.0, 0.6667, 1.0, 0.6667, 1.0, 0.75, 1.0, 0.6667, 1.0, 0.6667, 1.0, 0.75, 1.0, 0.6667, 1.0, 0.75, 1.0, 0.75, 1.0, 0.6667, 1.0, 0.8333, 1.0, 0.8333, 1.0, 0.8333, 1.0, 0.8333, 1.0, 0.8333, 1.0, 0.75, 1.0, 0.75, 1.0, 0.8333, 1.0, 0.8333, 1.0, 0.8333, 1.0, 0.8333, 1.0, 0.8333, 1.0, 0.8333, 1.0, 0.75, 1.0, 0.75, 1.0, 0.8333, 1.0, 0.75, 1.0, 0.8333, 1.0, 0.8333, 1.0, 0.75, 1.0, 0.6667, 1.0, 0.6667, 1.0, 0.6667, 1.0, 0.6667, 1.0, 0.75, 1.0, 0.6667, 1.0, 0.6667, 1.0, 0.75, 1.0, 0.6667, 1.0, 0.75, 1.0, 0.75, 1.0, 0.6667, 1.0, 0.6667, 1.0, 0.6667, 1.0, 0.6667, 1.0, 0.6667, 1.0, 0.75, 1.0, 0.6667, 1.0, 0.6667, 1.0, 0.75, 1.0, 0.6667, 1.0, 0.75, 1.0, 0.75, 1.0, 0.6667, 1.0, 0.8333, 1.0, 0.8333, 1.0, 0.8333, 1.0, 0.8333, 1.0, 0.8333, 1.0, 0.75, 1.0, 0.75, 1.0, 0.8333, 1.0, 0.75, 1.0, 0.8333, 1.0, 0.8333, 1.0, 0.75, 1.0, 0.6667, 1.0, 0.75, 1.0, 0.75, 1.0, 0.6667, 1.0, 0.8333, 1.0, 1.0, 1.0, 1.0, 1.0, 0.8333, 1.0, 0.3333, 1.0, 0.3333, 1.0, 0.3333, 1.0, 0.3333, 1.0, 0.1667, 1.0, 0.1667, 1.0, 0.1667, 1.0, 0.1667, 1.0, 0.5, 1.0, 0.5853, 1.0, 0.5853, 1.0, 0.5, 1.0, 0.75, 1.0, 0.8333, 1.0, 0.8333, 1.0, 0.75, 1.0, 0.5853, 1.0, 0.6667, 1.0, 0.6667, 1.0, 0.5853, 1.0, 0.3333, 1.0, 0.4167, 1.0, 0.4167, 1.0, 0.3333, 1.0, -8.941e-08, 1.0, 0.1667, 1.0, 0.1667, 1.0, -8.941e-08, 1.0, 0.4167, 1.0, 0.5, 1.0, 0.5, 1.0, 0.4167, 1.0, 0.75, 1.0, 0.8333, 1.0, 0.8333, 1.0, 0.75, 1.0, 0.6667, 1.0, 0.75, 1.0, 0.75, 1.0, 0.6667, 1.0, 0.3333, 1.0, 0.3333, 1.0, 0.3333, 1.0, 0.3333, 1.0, -8.941e-08, 1.0, 0.1667, 1.0, 0.1667, 1.0, -8.941e-08, 1.0, 0.1667, 1.0, 0.1667, 1.0, 0.1667, 1.0, 0.4167, 1.0, 0.5, 1.0, 0.5, 1.0, 0.4167, 1.0, 0.8333, 1.0, 1.0, 1.0, 1.0, 1.0, 0.8333, 1.0, 0.5, 1.0, 0.5853, 1.0, 0.5853, 1.0, 0.5, 1.0, 0.5853, 1.0, 0.6667, 1.0, 0.6667, 1.0, 0.5853, 1.0, 0.3333, 1.0, 0.4167, 1.0, 0.4167, 1.0, 0.3333, 1.0, 0.3333, 1.0, 0.3333, 1.0, 0.3333, 1.0, 0.8333, 1.0, 1.0, 1.0, 1.0, 1.0, 0.8333, 1.0, 0.5, 1.0, 0.5853, 1.0, 0.5853, 1.0, 0.5, 1.0, 0.4167, 1.0, 0.5, 1.0, 0.5, 1.0, 0.4167, 1.0, 0.5853, 1.0, 0.6667, 1.0, 0.6667, 1.0, 0.5853, 1.0, 0.75, 1.0, 0.8333, 1.0, 0.8333, 1.0, 0.75, 1.0, 0.6667, 1.0, 0.75, 1.0, 0.75, 1.0, 0.6667, 1.0, 0.3333, 1.0, 0.4167, 1.0, 0.4167, 1.0, 0.3333, 1.0, -8.941e-08, 1.0, 0.1667, 1.0, 0.1667, 1.0, -8.941e-08, 1.0, 0.3333, 1.0, 0.4167, 1.0, 0.4167, 1.0, 0.3333, 1.0, -8.941e-08, 1.0, 0.1667, 1.0, 0.1667, 1.0, -8.941e-08, 1.0, 0.1667, 1.0, 0.1667, 1.0, 0.1667, 1.0, 0.8333, 1.0, 1.0, 1.0, 1.0, 1.0, 0.8333, 1.0, 0.5, 1.0, 0.5853, 1.0, 0.5853, 1.0, 0.5, 1.0, 0.4167, 1.0, 0.5, 1.0, 0.5, 1.0, 0.4167, 1.0, 0.5853, 1.0, 0.6667, 1.0, 0.6667, 1.0, 0.5853, 1.0, 0.75, 1.0, 0.8333, 1.0, 0.8333, 1.0, 0.75, 1.0, 0.6667, 1.0, 0.75, 1.0, 0.75, 1.0, 0.6667, 1.0, 0.6667, 1.0, 0.75, 1.0, 0.75, 1.0, 0.6667, 1.0, 0.75, 1.0, 0.6667, 1.0, 0.6667, 1.0, 0.75, 1.0, 0.6667, 1.0, 0.6667, 1.0, 0.6667, 1.0, 0.6667, 1.0, 0.75, 1.0, 0.8333, 1.0, 0.8333, 1.0, 0.75, 1.0, 0.8333, 1.0, 0.75, 1.0, 0.75, 1.0, 0.8333, 1.0, 0.8333, 1.0, 0.8333, 1.0, 0.8333, 1.0, 0.8333, 1.0, 0.75, 1.0, 0.6667, 1.0, 0.6667, 1.0, 0.75, 1.0, 0.8333, 1.0, 0.75, 1.0, 0.75, 1.0, 0.8333, 1.0, 0.8333, 1.0, 0.8333, 1.0, 0.8333, 1.0, 0.8333, 1.0, 0.6667, 1.0, 0.75, 1.0, 0.75, 1.0, 0.6667, 1.0, 0.75, 1.0, 0.8333, 1.0, 0.8333, 1.0, 0.75, 1.0, 0.6667, 1.0, 0.6667, 1.0, 0.6667, 1.0, 0.6667, 1.0, 0.8333, 1.0, 0.75, 1.0, 0.75, 1.0, 0.8333, 1.0, 0.8333, 1.0, 0.8333, 1.0, 0.8333, 1.0, 0.8333, 1.0, 0.6667, 1.0, 0.75, 1.0, 0.75, 1.0, 0.6667, 1.0, 0.75, 1.0, 0.6667, 1.0, 0.6667, 1.0, 0.75, 1.0, 0.6667, 1.0, 0.6667, 1.0, 0.6667, 1.0, 0.6667, 1.0, 0.75, 1.0, 0.8333, 1.0, 0.8333, 1.0, 0.75, 1.0, 0.8333, 1.0, 0.8333, 1.0, 0.8333, 1.0, 0.8333, 1.0, 0.8333, 1.0, 0.75, 1.0, 0.75, 1.0, 0.8333, 1.0, 0.75, 1.0, 0.8333, 1.0, 0.8333, 1.0, 0.75, 1.0, 0.6667, 1.0, 0.6667, 1.0, 0.6667, 1.0, 0.6667, 1.0, 0.75, 1.0, 0.6667, 1.0, 0.6667, 1.0, 0.75, 1.0, 0.6667, 1.0, 0.75, 1.0, 0.75, 1.0, 0.6667, 1.0, 0.8333, 1.0, 0.8333, 1.0, 0.8333, 1.0, 0.8333, 1.0, 0.75, 1.0, 0.6667, 1.0, 0.6667, 1.0, 0.7026, 1.0, 0.75, 1.0, 0.6667, 1.0, 0.75, 1.0, 0.75, 1.0, 0.7034, 1.0, 0.6667, 1.0, 0.8333, 1.0, 0.8333, 1.0, 0.8333, 1.0, 0.8333, 1.0, 0.8333, 1.0, 0.75, 1.0, 0.75, 1.0, 0.7963, 1.0, 0.8333, 1.0, 0.75, 1.0, 0.8333, 1.0, 0.8333, 1.0, 0.7946, 1.0, 0.75, 1.0, 0.75, 1.0, 0.8333, 1.0, 0.8333, 1.0, 0.75, 1.0, 0.8333, 1.0, 0.75, 1.0, 0.75, 1.0, 0.8333, 1.0, 0.8333, 1.0, 0.8333, 1.0, 0.8333, 1.0, 0.8333, 1.0, 0.6667, 1.0, 0.75, 1.0, 0.75, 1.0, 0.6667, 1.0, 0.75, 1.0, 0.6667, 1.0, 0.6667, 1.0, 0.75, 1.0, 0.6667, 1.0, 0.6667, 1.0, 0.6667, 1.0, 0.6667, 1.0, 0.8333, 1.0, 0.8333, 1.0, 0.8333, 1.0, 0.8333, 1.0, 0.8333, 1.0, 0.8333, 1.0, 0.8333, 1.0, 0.8333, 1.0, 0.8333, 1.0, 0.8333, 1.0, 0.8333, 1.0, 0.8333, 1.0, 0.7026, 1.0, 0.6667, 1.0, 0.6667, 1.0, 0.7026, 1.0, 0.0, 0.0, 0.0, 0.0, 0.0, 0.0, 0.0, 0.0, 0.8333, 1.0, 0.8333, 1.0, 0.8333, 1.0, 0.8333, 1.0, 0.0, 0.0, 0.0, 0.0, 0.0, 0.0, 0.0, 0.0, 0.8333, 1.0, 0.7963, 1.0, 0.7963, 1.0, 0.8333, 1.0, 0.0, 0.0, 0.0, 0.0, 0.0, 0.0, 0.0, 0.0, 0.7946, 1.0, 0.8333, 1.0, 0.8333, 1.0, 0.7946, 1.0, 0.0, 0.0, 0.0, 0.0, 0.0, 0.0, 0.0, 0.0, 0.0, 0.0, 0.0, 0.0, 0.0, 0.0, 0.0, 0.0, 0.7963, 1.0, 0.75, 1.0, 0.75, 1.0, 0.7963, 1.0, 0.75, 1.0, 0.7946, 1.0, 0.7946, 1.0, 0.75, 1.0, 0.0, 0.0, 0.0, 0.0, 0.0, 0.0, 0.0, 0.0, 0.0, 0.0, 0.0, 0.0, 0.0, 0.0, 0.0, 0.0, 0.75, 1.0, 0.7026, 1.0, 0.7026, 1.0, 0.75, 1.0, 0.7034, 1.0, 0.75, 1.0, 0.75, 1.0, 0.7034, 1.0, 0.0, 0.0, 0.0, 0.0, 0.0, 0.0, 0.0, 0.0, 0.0, 0.0, 0.0, 0.0, 0.0, 0.0, 0.0, 0.0, 0.0, 0.0, 0.0, 0.0, 0.0, 0.0, 0.0, 0.0, 0.6667, 1.0, 0.7034, 1.0, 0.7034, 1.0, 0.6667, 1.0, 0.6667, 1.0, 0.0, 0.0, 0.6667, 1.0, 0.6667, 1.0, 0.7946, 1.0, 0.8333, 1.0, 0.8333, 1.0, 0.0, 0.0, 0.8333, 1.0, 1.0, 1.0, 1.0, 1.0, 0.8333, 1.0, 0.5, 1.0, 0.5853, 1.0, 0.5853, 1.0, 0.5, 1.0, 0.4167, 1.0, 0.5, 1.0, 0.5, 1.0, 0.4167, 1.0, 0.5853, 1.0, 0.6667, 1.0, 0.6667, 1.0, 0.5853, 1.0, 0.75, 1.0, 0.8333, 1.0, 0.8333, 1.0, 0.75, 1.0, 0.6667, 1.0, 0.75, 1.0, 0.75, 1.0, 0.6667, 1.0, -8.941e-08, 1.0, 0.1667, 1.0, 0.1667, 1.0, -8.941e-08, 1.0, 0.1667, 1.0, 0.1667, 1.0, 0.1667, 1.0, 0.3333, 1.0, 0.4167, 1.0, 0.4167, 1.0, 0.3333, 1.0, 0.75, 1.0, 0.8333, 1.0, 0.8333, 1.0, 0.75, 1.0, 0.6667, 1.0, 0.75, 1.0, 0.75, 1.0, 0.6667, 1.0, -8.941e-08, 1.0, 0.1667, 1.0, 0.1667, 1.0, -8.941e-08, 1.0, 0.6667, 1.0, 0.75, 1.0, 0.75, 1.0, 0.6667, 1.0, 0.3333, 1.0, 0.4167, 1.0, 0.4167, 1.0, 0.8333, 1.0, 1.0, 1.0, 1.0, 1.0, 0.8333, 1.0, 0.5, 1.0, 0.5853, 1.0, 0.5853, 1.0, 0.5, 1.0, 0.4167, 1.0, 0.5, 1.0, 0.5, 1.0, 0.4167, 1.0, 0.5853, 1.0, 0.6667, 1.0, 0.6667, 1.0, 0.5853, 1.0, 0.8333, 1.0, 1.0, 1.0, 1.0, 1.0, 0.8333, 1.0, 0.5, 1.0, 0.5853, 1.0, 0.5853, 1.0, 0.5, 1.0, 0.4167, 1.0, 0.5, 1.0, 0.5, 1.0, 0.4167, 1.0, 0.5853, 1.0, 0.6667, 1.0, 0.6667, 1.0, 0.5853, 1.0, 0.75, 1.0, 0.8333, 1.0, 0.8333, 1.0, 0.75, 1.0, 0.6667, 1.0, 0.75, 1.0, 0.75, 1.0, 0.6667, 1.0, -8.941e-08, 1.0, 0.1667, 1.0, 0.1667, 1.0, -8.941e-08, 1.0, 0.6667, 1.0, 0.75, 1.0, 0.75, 1.0, 0.6667, 1.0, -8.941e-08, 1.0, 0.1667, 1.0, 0.1667, 1.0, -8.941e-08, 1.0, -8.941e-08, 1.0, 0.1667, 1.0, 0.1667, 1.0, -8.941e-08, 1.0, 0.8333, 1.0, 1.0, 1.0, 1.0, 1.0, 0.8333, 1.0, 0.5, 1.0, 0.5853, 1.0, 0.5853, 1.0, 0.5, 1.0, 0.4167, 1.0, 0.5, 1.0, 0.5, 1.0, 0.4167, 1.0, 0.5853, 1.0, 0.6667, 1.0, 0.6667, 1.0, 0.5853, 1.0, 0.75, 1.0, 0.8333, 1.0, 0.8333, 1.0, 0.75, 1.0, 0.5, 1.0, 0.5853, 1.0, 0.5853, 1.0, 0.5, 1.0, 0.8333, 1.0, 1.0, 1.0, 1.0, 1.0, 0.8333, 1.0, 0.75, 1.0, 0.8333, 1.0, 0.8333, 1.0, 0.75, 1.0, 0.4167, 1.0, 0.5, 1.0, 0.5, 1.0, 0.4167, 1.0, 0.5853, 1.0, 0.6667, 1.0, 0.6667, 1.0, 0.5853, 1.0, 0.6667, 1.0, 0.75, 1.0, 0.75, 1.0, 0.6667, 1.0, 0.5853, 1.0, 0.6667, 1.0, 0.6667, 1.0, 0.5853, 1.0, -8.941e-08, 1.0, 0.1667, 1.0, 0.1667, 1.0, -8.941e-08, 1.0, 0.75, 1.0, 0.8333, 1.0, 0.8333, 1.0, 0.75, 1.0, 0.5, 1.0, 0.5853, 1.0, 0.5853, 1.0, 0.5, 1.0, 0.4167, 1.0, 0.5, 1.0, 0.5, 1.0, 0.4167, 1.0, 0.8333, 1.0, 1.0, 1.0, 1.0, 1.0, 0.8333, 1.0, 0.8333, 1.0, 1.0, 1.0, 1.0, 1.0, 0.8333, 1.0, 0.4167, 1.0, 0.5, 1.0, 0.5, 1.0, 0.4167, 1.0, 0.6667, 1.0, 0.75, 1.0, 0.75, 1.0, 0.6667, 1.0, -8.941e-08, 1.0, 0.1667, 1.0, 0.1667, 1.0, -8.941e-08, 1.0, 0.5853, 1.0, 0.6667, 1.0, 0.6667, 1.0, 0.5853, 1.0, 0.5, 1.0, 0.5853, 1.0, 0.5853, 1.0, 0.5, 1.0, 0.75, 1.0, 0.8333, 1.0, 0.8333, 1.0, 0.75, 1.0, 0.4167, 1.0, 0.5, 1.0, 0.5, 1.0, 0.4167, 1.0, 0.6667, 1.0, 0.75, 1.0, 0.75, 1.0, 0.6667, 1.0, -8.941e-08, 1.0, 0.1667, 1.0, 0.1667, 1.0, -8.941e-08, 1.0, 0.5853, 1.0, 0.6667, 1.0, 0.6667, 1.0, 0.5853, 1.0, 0.5, 1.0, 0.5853, 1.0, 0.5853, 1.0, 0.5, 1.0, 0.75, 1.0, 0.8333, 1.0, 0.8333, 1.0, 0.75, 1.0, 0.8333, 1.0, 1.0, 1.0, 1.0, 1.0, 0.8333, 1.0, 0.5853, 1.0, 0.6667, 1.0, 0.6667, 1.0, 0.5853, 1.0, 0.5, 1.0, 0.5853, 1.0, 0.5853, 1.0, 0.5, 1.0, 0.75, 1.0, 0.8333, 1.0, 0.8333, 1.0, 0.75, 1.0, 0.8333, 1.0, 1.0, 1.0, 1.0, 1.0, 0.8333, 1.0, 0.4167, 1.0, 0.5, 1.0, 0.5, 1.0, 0.4167, 1.0, 0.6667, 1.0, 0.75, 1.0, 0.75, 1.0, 0.6667, 1.0, -8.941e-08, 1.0, 0.1667, 1.0, 0.1667, 1.0, -8.941e-08, 1.0, 0.8333, 1.0, 1.0, 1.0, 1.0, 1.0, 0.8333, 1.0, 0.4167, 1.0, 0.5, 1.0, 0.5, 1.0, 0.4167, 1.0, 0.6667, 1.0, 0.75, 1.0, 0.75, 1.0, 0.6667, 1.0, -8.941e-08, 1.0, 0.1667, 1.0, 0.1667, 1.0, -8.941e-08, 1.0, 0.5853, 1.0, 0.6667, 1.0, 0.6667, 1.0, 0.5853, 1.0, 0.5, 1.0, 0.5853, 1.0, 0.5853, 1.0, 0.5, 1.0, 0.75, 1.0, 0.8333, 1.0, 0.8333, 1.0, 0.75, 1.0, 0.6667, 1.0, 0.75, 1.0, 0.75, 1.0, 0.6667, 1.0, -8.941e-08, 1.0, 0.1667, 1.0, 0.1667, 1.0, -8.941e-08, 1.0, 0.5853, 1.0, 0.6667, 1.0, 0.6667, 1.0, 0.5853, 1.0, 0.5, 1.0, 0.5853, 1.0, 0.5853, 1.0, 0.5, 1.0, 0.75, 1.0, 0.8333, 1.0, 0.8333, 1.0, 0.75, 1.0, 0.8333, 1.0, 1.0, 1.0, 1.0, 1.0, 0.8333, 1.0, 0.4167, 1.0, 0.5, 1.0, 0.5, 1.0, 0.4167, 1.0, 0.5853, 1.0, 0.6667, 1.0, 0.6667, 1.0, 0.5853, 1.0, 0.5, 1.0, 0.5853, 1.0, 0.5853, 1.0, 0.5, 1.0, 0.75, 1.0, 0.8333, 1.0, 0.8333, 1.0, 0.75, 1.0, 0.8333, 1.0, 1.0, 1.0, 1.0, 1.0, 0.8333, 1.0, 0.6667, 1.0, 0.75, 1.0, 0.75, 1.0, 0.6667, 1.0, -8.941e-08, 1.0, 0.1667, 1.0, 0.1667, 1.0, -8.941e-08, 1.0, 0.5853, 1.0, 0.6667, 1.0, 0.6667, 1.0, 0.5853, 1.0, 0.5, 1.0, 0.5853, 1.0, 0.5853, 1.0, 0.5, 1.0, 0.75, 1.0, 0.8333, 1.0, 0.8333, 1.0, 0.75, 1.0, 0.8333, 1.0, 1.0, 1.0, 1.0, 1.0, 0.8333, 1.0, 0.6667, 1.0, 0.75, 1.0, 0.75, 1.0, 0.6667, 1.0, -8.941e-08, 1.0, 0.1667, 1.0, -8.941e-08, 1.0, 0.5, 1.0, 0.5, 1.0, 0.3333, 1.0, 0.4167, 1.0, 0.5, 1.0])
me_cilindro.update()

# ---- objects
ob_light = bpy.data.objects.new('Light', light_light)
ob_camera = bpy.data.objects.new('Camera', cam_camera)
ob_cilindro = bpy.data.objects.new('Cilindro', me_cilindro)

# ---- transforms, parenting, visibility, modifiers, constraints
ob_light.location = (4.076, 1.005, 5.904)
ob_light.rotation_euler = (0.6503, 0.05522, 1.866)
ob_light.lock_rotations_4d = False
ob_light.empty_display_type = 'ARROWS'
ob_light.color = (0.0, 0.0, 0.0, 0.0)
ob_light.lineart.crease_threshold = 0.0
ob_camera.location = (7.359, -6.926, 4.958)
ob_camera.rotation_euler = (1.109, 0.0, 0.8149)
ob_camera.lock_rotations_4d = False
ob_camera.empty_display_type = 'ARROWS'
ob_camera.color = (0.0, 0.0, 0.0, 0.0)
ob_camera.display_type = 'WIRE'
ob_camera.lineart.crease_threshold = 0.0
ob_cilindro.location = (0.0, 0.0, 0.0)
_m = ob_cilindro.modifiers.new('Espelhar', 'MIRROR')
_m.use_clip = True

# ---- collection membership
col_collection.objects.link(ob_light)
col_collection.objects.link(ob_camera)
col_collection.objects.link(ob_cilindro)

# ---- scene / render settings (as saved in the file)
scene.camera = ob_camera
scene.frame_start = 1; scene.frame_end = 250; scene.frame_set(1)
scene.render.engine = 'BLENDER_EEVEE_NEXT'
scene.cycles.sampling_pattern = 'TABULATED_SOBOL'
scene.cycles.use_light_tree = False
scene.view_settings.view_transform = 'Filmic'
bpy.context.view_layer.update()

